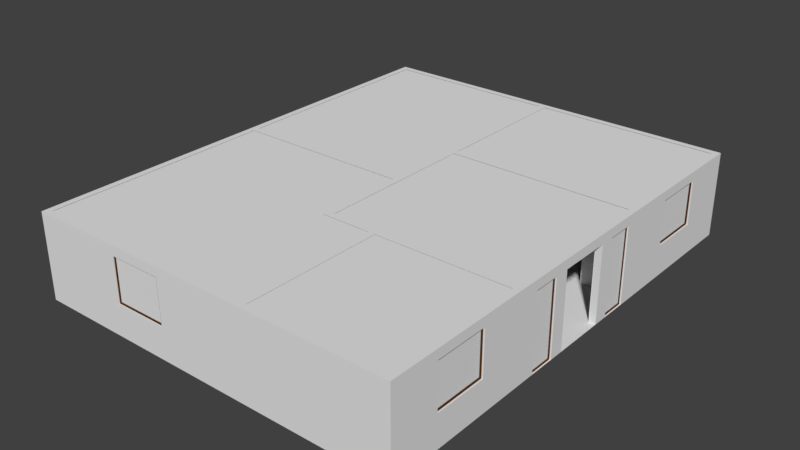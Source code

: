 # Source: house_complete_8.blend  (saved by Blender 2.78.0; exported with 4.5.12 LTS)
import bpy
from mathutils import Matrix  # noqa: F401  (used for matrix-valued properties, if any)

bpy.ops.wm.read_factory_settings(use_empty=True)
scene = bpy.context.scene
scene.name = 'Scene'

# ---- collections
col_collection_1 = bpy.data.collections.new('Collection 1'); scene.collection.children.link(col_collection_1)

# ---- materials (node trees are filled in below, after node groups)
mat_window_frame = bpy.data.materials.new('Window_frame')
mat_window_frame.alpha_threshold = 0.0
mat_window_frame.use_transparent_shadow = False
mat_window_frame.diffuse_color = (0.09084, 0.02981, 0.00499, 1.0)
mat_window_frame.roughness = 0.5
mat_window_glass = bpy.data.materials.new('Window_glass')
mat_window_glass.alpha_threshold = 0.0
mat_window_glass.use_transparent_shadow = False
mat_window_glass.roughness = 0.5
mat_window_glass.specular_intensity = 0.25

# ---- material node trees

# ---- world
world_world = bpy.data.worlds.new('World'); scene.world = world_world
world_world.color = (0.05088, 0.05088, 0.05088)
world_world.use_sun_shadow = False
world_world.sun_shadow_jitter_overblur = 0.0
world_world.cycles.sampling_method = 'MANUAL'

# ---- meshes
me_cube_004 = bpy.data.meshes.new('Cube.004')
me_cube_004.from_pydata([(-1.0, -1.0, -9.279), (-1.0, -1.0, 1.0), (-1.0, 1.0, -9.279), (-1.0, 1.0, 1.0), (1.0, -1.0, -9.279), (1.0, -1.0, 1.0), (1.0, 1.0, -9.279), (1.0, 1.0, 1.0), (-1.0, 1.0, -9.481), (-1.0, 1.0, 3.0), (-1.0, 3.0, -9.481), (-1.0, 3.0, 3.0), (1.0, 1.0, -9.481), (1.0, 1.0, 3.0), (1.0, 3.0, -9.481), (1.0, 3.0, 3.0), (-1.0, 3.0, -9.266), (-1.0, 3.0, 5.0), (-1.0, 5.0, -9.266), (-1.0, 5.0, 5.0), (1.0, 3.0, -9.266), (1.0, 3.0, 5.0), (1.0, 5.0, -9.266), (1.0, 5.0, 5.0), (-1.0, 5.0, -9.051), (-1.0, 5.0, 7.0), (-1.0, 7.0, -9.051), (-1.0, 7.0, 7.0), (1.0, 5.0, -9.051), (1.0, 5.0, 7.0), (1.0, 7.0, -9.051), (1.0, 7.0, 7.0), (-1.0, 7.0, -9.093), (-1.0, 7.0, 9.0), (-1.0, 9.0, -9.093), (-1.0, 9.0, 9.0), (1.0, 7.0, -9.093), (1.0, 7.0, 9.0), (1.0, 9.0, -9.093), (1.0, 9.0, 9.0), (-1.0, 9.0, -9.056), (-1.0, 9.0, 11.0), (-1.0, 11.0, -9.056), (-1.0, 11.0, 11.0), (1.0, 9.0, -9.056), (1.0, 9.0, 11.0), (1.0, 11.0, -9.056), (1.0, 11.0, 11.0), (-1.122, -8.503, -9.014), (-1.115, -8.499, -1.001), (-1.122, -1.0, -9.016), (-1.122, -1.0, -1.0), (0.9871, -8.499, -9.016), (0.9871, -8.499, -1.001), (0.9871, -1.003, -9.018), (0.9871, -1.003, -1.003), (-1.1, -8.486, -9.013), (-1.1, -8.486, -3.0), (-1.672, -8.486, -9.013), (-1.672, -8.486, -3.0), (-1.1, -1.486, -9.013), (-1.1, -1.486, -3.0), (-1.672, -1.486, -9.013), (-1.672, -1.486, -3.0), (-1.669, -8.486, -8.998), (-1.669, -8.486, -4.974), (-2.241, -8.486, -8.998), (-2.241, -8.486, -4.974), (-1.669, -1.486, -8.998), (-1.669, -1.486, -4.974), (-2.241, -1.486, -8.998), (-2.241, -1.486, -4.974), (-2.24, -8.486, -8.996), (-2.24, -8.486, -6.996), (-2.811, -8.486, -8.996), (-2.811, -8.486, -6.996), (-2.24, -1.486, -8.996), (-2.24, -1.486, -6.996), (-2.811, -1.486, -8.996), (-2.811, -1.486, -6.996), (-1.0, 11.0, -9.091), (-1.0, 11.0, 13.01), (-1.0, 13.0, -9.091), (-1.0, 13.0, 13.01), (1.0, 11.0, -9.091), (1.0, 11.0, 13.01), (1.0, 13.0, -9.091), (1.0, 13.0, 13.01), (-1.0, 13.01, -8.895), (-1.0, 13.01, 15.01), (-1.0, 15.01, -8.895), (-1.0, 15.01, 15.01), (1.0, 13.01, -8.895), (1.0, 13.01, 15.01), (1.0, 15.01, -8.895), (1.0, 15.01, 15.01), (-1.0, 15.0, -8.861), (-1.0, 15.0, 16.99), (-1.0, 17.0, -8.861), (-1.0, 17.0, 16.99), (1.0, 15.0, -8.861), (1.0, 15.0, 16.99), (1.0, 17.0, -8.861), (1.0, 17.0, 16.99)], [], [(0, 1, 3, 2), (2, 3, 7, 6), (6, 7, 5, 4), (4, 5, 1, 0), (2, 6, 4, 0), (7, 3, 1, 5), (8, 9, 11, 10), (10, 11, 15, 14), (14, 15, 13, 12), (12, 13, 9, 8), (10, 14, 12, 8), (15, 11, 9, 13), (16, 17, 19, 18), (18, 19, 23, 22), (22, 23, 21, 20), (20, 21, 17, 16), (18, 22, 20, 16), (23, 19, 17, 21), (24, 25, 27, 26), (26, 27, 31, 30), (30, 31, 29, 28), (28, 29, 25, 24), (26, 30, 28, 24), (31, 27, 25, 29), (32, 33, 35, 34), (34, 35, 39, 38), (38, 39, 37, 36), (36, 37, 33, 32), (34, 38, 36, 32), (39, 35, 33, 37), (40, 41, 43, 42), (42, 43, 47, 46), (46, 47, 45, 44), (44, 45, 41, 40), (42, 46, 44, 40), (47, 43, 41, 45), (48, 49, 51, 50), (50, 51, 55, 54), (54, 55, 53, 52), (52, 53, 49, 48), (50, 54, 52, 48), (55, 51, 49, 53), (56, 57, 59, 58), (58, 59, 63, 62), (62, 63, 61, 60), (60, 61, 57, 56), (58, 62, 60, 56), (63, 59, 57, 61), (64, 65, 67, 66), (66, 67, 71, 70), (70, 71, 69, 68), (68, 69, 65, 64), (66, 70, 68, 64), (71, 67, 65, 69), (72, 73, 75, 74), (74, 75, 79, 78), (78, 79, 77, 76), (76, 77, 73, 72), (74, 78, 76, 72), (79, 75, 73, 77), (80, 81, 83, 82), (82, 83, 87, 86), (86, 87, 85, 84), (84, 85, 81, 80), (82, 86, 84, 80), (87, 83, 81, 85), (88, 89, 91, 90), (90, 91, 95, 94), (94, 95, 93, 92), (92, 93, 89, 88), (90, 94, 92, 88), (95, 91, 89, 93), (96, 97, 99, 98), (98, 99, 103, 102), (102, 103, 101, 100), (100, 101, 97, 96), (98, 102, 100, 96), (103, 99, 97, 101)])
me_cube_004.use_remesh_preserve_volume = False
me_cube_004.use_remesh_preserve_attributes = False
me_cube_004.use_mirror_vertex_groups = False
me_cube_004.update()
me_plane_013 = bpy.data.meshes.new('Plane.013')
me_plane_013.from_pydata([(-1.0, 58.0, 0.0), (1.0, 58.0, 0.0), (-1.0, 50.0, 0.0), (1.0, 50.0, 0.0), (1.0, 91.0, 0.0), (-1.0, 91.0, 0.0), (-1.0, 83.0, 0.0), (1.0, 83.0, 0.0), (1.0, 30.0, 38.08), (-1.0, 14.0, 38.08), (1.0, 91.0, 38.08), (-1.0, 50.0, 38.08), (1.0, 126.0, 38.08), (-1.0, 110.0, 38.08), (-92.5, 142.0, 38.08), (-76.5, 140.0, 38.08), (-113.0, 90.0, 38.08), (-111.0, 122.0, 38.08), (-113.0, 19.5, 38.08), (-111.0, 51.5, 38.08), (-69.0, -1.0, 38.08), (-85.0, 1.0, 38.08), (-1.0, 83.0, 38.08), (1.0, 58.0, 38.08), (-1.0, 58.0, 38.08), (1.0, 50.0, 38.08), (-1.0, 91.0, 38.08), (1.0, 83.0, 38.08), (1.0, 110.0, 38.08), (-1.0, 126.0, 38.08), (1.0, 14.0, 38.08), (-1.0, 30.0, 38.08), (-76.5, 142.0, 38.08), (-92.5, 140.0, 38.08), (-85.0, -1.0, 38.08), (-69.0, 1.0, 38.08), (-113.0, 51.5, 38.08), (-111.0, 35.5, 38.08), (-113.0, 35.5, 38.08), (-111.0, 19.5, 38.08), (-113.0, 122.0, 38.08), (-111.0, 106.0, 38.08), (-113.0, 106.0, 38.08), (-111.0, 90.0, 38.08), (1.0, 30.0, 91.39), (-1.0, 14.0, 91.39), (1.0, 91.0, 91.39), (-1.0, 50.0, 91.39), (1.0, 126.0, 91.39), (-1.0, 110.0, 91.39), (-92.5, 142.0, 91.39), (-76.5, 140.0, 91.39), (-113.0, 90.0, 91.39), (-111.0, 122.0, 91.39), (-113.0, 19.5, 91.39), (-111.0, 51.5, 91.39), (-69.0, -1.0, 91.39), (-85.0, 1.0, 91.39), (-1.0, 83.0, 91.39), (1.0, 58.0, 91.39), (-1.0, 58.0, 91.39), (1.0, 50.0, 91.39), (-1.0, 91.0, 91.39), (1.0, 83.0, 91.39), (-1.0, 126.0, 91.39), (1.0, 110.0, 91.39), (-1.0, 30.0, 91.39), (1.0, 14.0, 91.39), (-92.5, 140.0, 91.39), (-76.5, 142.0, 91.39), (-85.0, -1.0, 91.39), (-69.0, 1.0, 91.39), (-113.0, 51.5, 91.39), (-111.0, 19.5, 91.39), (-113.0, 122.0, 91.39), (-111.0, 90.0, 91.39)], [], [(0, 1, 23, 24), (2, 3, 1, 0), (6, 7, 4, 5), (40, 17, 53, 74), (39, 18, 54, 73), (36, 19, 55, 72), (35, 20, 56, 71), (13, 28, 12, 29), (34, 21, 57, 70), (9, 30, 8, 31), (15, 32, 14, 33), (21, 34, 20, 35), (19, 36, 38, 37), (37, 38, 18, 39), (17, 40, 42, 41), (41, 42, 16, 43), (3, 2, 11, 25), (5, 4, 10, 26), (7, 6, 22, 27), (43, 16, 52, 75), (24, 23, 59, 60), (25, 11, 47, 61), (26, 10, 46, 62), (27, 22, 58, 63), (29, 12, 48, 64), (28, 13, 49, 65), (31, 8, 44, 66), (30, 9, 45, 67), (33, 14, 50, 68), (32, 15, 51, 69), (57, 71, 56, 70), (55, 73, 54, 72), (66, 44, 67, 45), (60, 59, 61, 47), (62, 46, 63, 58), (64, 48, 65, 49), (68, 50, 69, 51), (53, 75, 52, 74)])
me_plane_013.use_remesh_preserve_volume = False
me_plane_013.use_remesh_preserve_attributes = False
me_plane_013.use_mirror_vertex_groups = False
me_plane_013.update()
me_plane_012 = bpy.data.meshes.new('Plane.012')
me_plane_012.from_pydata([(-13.0, 42.94, 0.0), (-13.0, 45.0, 0.0), (-27.0, 42.94, 0.0), (-27.0, 45.0, 0.0), (-55.94, 100.0, 0.0), (-58.0, 100.0, 0.0), (-27.0, 93.9, 0.0), (-27.0, 96.0, 0.0), (-13.0, 93.9, 0.0), (-13.0, 96.0, 0.0), (-70.0, 69.9, 0.0), (-70.0, 72.0, 0.0), (-55.94, 114.0, 0.0), (-58.0, 114.0, 0.0), (-90.0, 72.0, 0.0), (-90.0, 69.9, 0.0), (1.0, 78.5, 0.0), (-1.0, 78.5, 0.0), (-1.0, 62.5, 0.0), (1.0, 62.5, 0.0), (-13.0, 45.0, 38.08), (-13.0, 42.94, 38.08), (-27.0, 42.94, 38.08), (-27.0, 45.0, 38.08), (-55.94, 100.0, 38.08), (-58.0, 100.0, 38.08), (-27.0, 93.9, 38.08), (-27.0, 96.0, 38.08), (-13.0, 96.0, 38.08), (-13.0, 93.9, 38.08), (-70.0, 72.0, 38.08), (-70.0, 69.9, 38.08), (-58.0, 114.0, 38.08), (-55.94, 114.0, 38.08), (-90.0, 69.9, 38.08), (-90.0, 72.0, 38.08), (-1.0, 78.5, 38.08), (1.0, 78.5, 38.08), (1.0, 62.5, 38.08), (-1.0, 62.5, 38.08), (-13.0, 45.0, 91.39), (-13.0, 42.94, 91.39), (-27.0, 42.94, 91.39), (-27.0, 45.0, 91.39), (-55.94, 100.0, 91.39), (-58.0, 100.0, 91.39), (-27.0, 93.9, 91.39), (-27.0, 96.0, 91.39), (-13.0, 96.0, 91.39), (-13.0, 93.9, 91.39), (-70.0, 72.0, 91.39), (-70.0, 69.9, 91.39), (-58.0, 114.0, 91.39), (-55.94, 114.0, 91.39), (-90.0, 69.9, 91.39), (-90.0, 72.0, 91.39), (-1.0, 78.5, 91.39), (1.0, 78.5, 91.39), (1.0, 62.5, 91.39), (-1.0, 62.5, 91.39)], [], [(19, 18, 39, 38), (2, 3, 23, 22), (17, 16, 37, 36), (1, 0, 21, 20), (6, 8, 9, 7), (4, 12, 13, 5), (11, 14, 15, 10), (1, 3, 2, 0), (18, 19, 16, 17), (15, 14, 35, 34), (34, 35, 55, 54), (32, 33, 53, 52), (30, 31, 51, 50), (28, 29, 49, 48), (26, 27, 47, 46), (24, 25, 45, 44), (4, 5, 25, 24), (6, 7, 27, 26), (9, 8, 29, 28), (11, 10, 31, 30), (13, 12, 33, 32), (36, 37, 57, 56), (38, 39, 59, 58), (20, 21, 41, 40), (22, 23, 43, 42), (40, 41, 42, 43), (46, 47, 48, 49), (50, 51, 54, 55), (56, 57, 58, 59)])
me_plane_012.use_remesh_preserve_volume = False
me_plane_012.use_remesh_preserve_attributes = False
me_plane_012.use_mirror_vertex_groups = False
me_plane_012.update()
me_cube_012 = bpy.data.meshes.new('Cube.012')
me_cube_012.from_pydata([(-1.0, -0.2006, -17.89), (-1.0, -0.2006, -15.89), (-1.0, 1.799, -17.89), (-1.0, 1.799, -15.89), (1.0, -0.2006, -17.89), (1.0, -0.2006, -15.89), (1.0, 1.799, -17.89), (1.0, 1.799, -15.89), (-1.0, 14.28, -17.89), (-1.0, 14.28, -15.89), (-1.0, 16.28, -17.89), (-1.0, 16.28, -15.89), (1.0, 14.28, -17.89), (1.0, 14.28, -15.89), (1.0, 16.28, -17.89), (1.0, 16.28, -15.89), (-1.0, -0.2006, 22.99), (-1.0, -0.2006, 24.99), (-1.0, 1.799, 22.99), (-1.0, 1.799, 24.99), (1.0, -0.2006, 22.99), (1.0, -0.2006, 24.99), (1.0, 1.799, 22.99), (1.0, 1.799, 24.99), (-1.0, 14.28, 22.99), (-1.0, 14.28, 24.99), (-1.0, 16.28, 22.99), (-1.0, 16.28, 24.99), (1.0, 14.28, 22.99), (1.0, 14.28, 24.99), (1.0, 16.28, 22.99), (1.0, 16.28, 24.99), (-0.6156, 0.4141, -16.87), (-0.6156, 0.4141, 23.92), (-0.6156, 15.3, -16.87), (-0.6156, 15.3, 23.92), (0.5325, 0.4141, -16.87), (0.5325, 0.4141, 23.92), (0.5325, 15.3, -16.87), (0.5325, 15.3, 23.92)], [], [(0, 1, 3, 2), (2, 3, 7, 6), (6, 7, 5, 4), (4, 5, 1, 0), (2, 6, 4, 0), (7, 3, 1, 5), (8, 9, 11, 10), (10, 11, 15, 14), (14, 15, 13, 12), (12, 13, 9, 8), (10, 14, 12, 8), (15, 11, 9, 13), (7, 13, 9, 3), (13, 7, 6, 12), (9, 8, 2, 3), (12, 6, 2, 8), (16, 17, 19, 18), (18, 19, 23, 22), (22, 23, 21, 20), (20, 21, 17, 16), (18, 22, 20, 16), (23, 19, 17, 21), (24, 25, 27, 26), (26, 27, 31, 30), (30, 31, 29, 28), (28, 29, 25, 24), (26, 30, 28, 24), (31, 27, 25, 29), (23, 29, 25, 19), (29, 23, 22, 28), (25, 24, 18, 19), (28, 22, 18, 24), (11, 9, 24, 26), (13, 28, 24, 9), (30, 28, 13, 15), (26, 11, 15, 30), (20, 5, 1, 16), (22, 20, 5, 7), (3, 18, 22, 7), (16, 18, 3, 1), (32, 33, 35, 34), (34, 35, 39, 38), (38, 39, 37, 36), (36, 37, 33, 32), (34, 38, 36, 32), (39, 35, 33, 37)])
me_cube_012.polygons.foreach_set('material_index', [0, 0, 0, 0, 0, 0, 0, 0, 0, 0, 0, 0, 0, 0, 0, 0, 0, 0, 0, 0, 0, 0, 0, 0, 0, 0, 0, 0, 0, 0, 0, 0, 0, 0, 0, 0, 0, 0, 0, 0, 1, 0, 1, 0, 0, 0])
me_cube_012.materials.append(mat_window_frame)
me_cube_012.materials.append(mat_window_glass)
me_cube_012.use_remesh_preserve_volume = False
me_cube_012.use_remesh_preserve_attributes = False
me_cube_012.use_mirror_vertex_groups = False
me_cube_012.update()
me_cube_011 = bpy.data.meshes.new('Cube.011')
me_cube_011.from_pydata([(-1.0, -0.2006, -17.89), (-1.0, -0.2006, -15.89), (-1.0, 1.799, -17.89), (-1.0, 1.799, -15.89), (1.0, -0.2006, -17.89), (1.0, -0.2006, -15.89), (1.0, 1.799, -17.89), (1.0, 1.799, -15.89), (-1.0, 14.28, -17.89), (-1.0, 14.28, -15.89), (-1.0, 16.28, -17.89), (-1.0, 16.28, -15.89), (1.0, 14.28, -17.89), (1.0, 14.28, -15.89), (1.0, 16.28, -17.89), (1.0, 16.28, -15.89), (-1.0, -0.2006, 22.99), (-1.0, -0.2006, 24.99), (-1.0, 1.799, 22.99), (-1.0, 1.799, 24.99), (1.0, -0.2006, 22.99), (1.0, -0.2006, 24.99), (1.0, 1.799, 22.99), (1.0, 1.799, 24.99), (-1.0, 14.28, 22.99), (-1.0, 14.28, 24.99), (-1.0, 16.28, 22.99), (-1.0, 16.28, 24.99), (1.0, 14.28, 22.99), (1.0, 14.28, 24.99), (1.0, 16.28, 22.99), (1.0, 16.28, 24.99), (-0.6156, 0.4141, -16.87), (-0.6156, 0.4141, 23.92), (-0.6156, 15.3, -16.87), (-0.6156, 15.3, 23.92), (0.5325, 0.4141, -16.87), (0.5325, 0.4141, 23.92), (0.5325, 15.3, -16.87), (0.5325, 15.3, 23.92)], [], [(0, 1, 3, 2), (2, 3, 7, 6), (6, 7, 5, 4), (4, 5, 1, 0), (2, 6, 4, 0), (7, 3, 1, 5), (8, 9, 11, 10), (10, 11, 15, 14), (14, 15, 13, 12), (12, 13, 9, 8), (10, 14, 12, 8), (15, 11, 9, 13), (7, 13, 9, 3), (13, 7, 6, 12), (9, 8, 2, 3), (12, 6, 2, 8), (16, 17, 19, 18), (18, 19, 23, 22), (22, 23, 21, 20), (20, 21, 17, 16), (18, 22, 20, 16), (23, 19, 17, 21), (24, 25, 27, 26), (26, 27, 31, 30), (30, 31, 29, 28), (28, 29, 25, 24), (26, 30, 28, 24), (31, 27, 25, 29), (23, 29, 25, 19), (29, 23, 22, 28), (25, 24, 18, 19), (28, 22, 18, 24), (11, 9, 24, 26), (13, 28, 24, 9), (30, 28, 13, 15), (26, 11, 15, 30), (20, 5, 1, 16), (22, 20, 5, 7), (3, 18, 22, 7), (16, 18, 3, 1), (32, 33, 35, 34), (34, 35, 39, 38), (38, 39, 37, 36), (36, 37, 33, 32), (34, 38, 36, 32), (39, 35, 33, 37)])
me_cube_011.polygons.foreach_set('material_index', [0, 0, 0, 0, 0, 0, 0, 0, 0, 0, 0, 0, 0, 0, 0, 0, 0, 0, 0, 0, 0, 0, 0, 0, 0, 0, 0, 0, 0, 0, 0, 0, 0, 0, 0, 0, 0, 0, 0, 0, 1, 0, 1, 0, 0, 0])
me_cube_011.materials.append(mat_window_frame)
me_cube_011.materials.append(mat_window_glass)
me_cube_011.use_remesh_preserve_volume = False
me_cube_011.use_remesh_preserve_attributes = False
me_cube_011.use_mirror_vertex_groups = False
me_cube_011.update()
me_cube_010 = bpy.data.meshes.new('Cube.010')
me_cube_010.from_pydata([(-1.0, -16.24, -1.0), (-1.0, -16.24, 1.0), (-1.0, -14.24, -1.0), (-1.0, -14.24, 1.0), (1.0, -16.24, -1.0), (1.0, -16.24, 1.0), (1.0, -14.24, -1.0), (1.0, -14.24, 1.0), (-1.0, 40.61, -1.0), (-1.0, 40.61, 1.0), (-1.0, 42.61, -1.0), (-1.0, 42.61, 1.0), (1.0, 40.61, -1.0), (1.0, 40.61, 1.0), (1.0, 42.61, -1.0), (1.0, 42.61, 1.0), (-1.0, -16.24, 22.99), (-1.0, -16.24, 24.99), (-1.0, -14.24, 22.99), (-1.0, -14.24, 24.99), (1.0, -16.24, 22.99), (1.0, -16.24, 24.99), (1.0, -14.24, 22.99), (1.0, -14.24, 24.99), (-1.0, 40.61, 22.99), (-1.0, 40.61, 24.99), (-1.0, 42.61, 22.99), (-1.0, 42.61, 24.99), (1.0, 40.61, 22.99), (1.0, 40.61, 24.99), (1.0, 42.61, 22.99), (1.0, 42.61, 24.99), (-0.6156, -15.62, 0.02819), (-0.6156, -15.62, 23.92), (-0.6156, 41.63, 0.02819), (-0.6156, 41.63, 23.92), (0.5325, -15.62, 0.02819), (0.5325, -15.62, 23.92), (0.5325, 41.63, 0.02819), (0.5325, 41.63, 23.92)], [], [(0, 1, 3, 2), (2, 3, 7, 6), (6, 7, 5, 4), (4, 5, 1, 0), (2, 6, 4, 0), (7, 3, 1, 5), (8, 9, 11, 10), (10, 11, 15, 14), (14, 15, 13, 12), (12, 13, 9, 8), (10, 14, 12, 8), (15, 11, 9, 13), (7, 13, 9, 3), (13, 7, 6, 12), (9, 8, 2, 3), (12, 6, 2, 8), (16, 17, 19, 18), (18, 19, 23, 22), (22, 23, 21, 20), (20, 21, 17, 16), (18, 22, 20, 16), (23, 19, 17, 21), (24, 25, 27, 26), (26, 27, 31, 30), (30, 31, 29, 28), (28, 29, 25, 24), (26, 30, 28, 24), (31, 27, 25, 29), (23, 29, 25, 19), (29, 23, 22, 28), (25, 24, 18, 19), (28, 22, 18, 24), (11, 9, 24, 26), (13, 28, 24, 9), (30, 28, 13, 15), (26, 11, 15, 30), (20, 5, 1, 16), (22, 20, 5, 7), (3, 18, 22, 7), (16, 18, 3, 1), (32, 33, 35, 34), (34, 35, 39, 38), (38, 39, 37, 36), (36, 37, 33, 32), (34, 38, 36, 32), (39, 35, 33, 37)])
me_cube_010.polygons.foreach_set('material_index', [0, 0, 0, 0, 0, 0, 0, 0, 0, 0, 0, 0, 0, 0, 0, 0, 0, 0, 0, 0, 0, 0, 0, 0, 0, 0, 0, 0, 0, 0, 0, 0, 0, 0, 0, 0, 0, 0, 0, 0, 1, 0, 1, 0, 0, 0])
me_cube_010.materials.append(mat_window_frame)
me_cube_010.materials.append(mat_window_glass)
me_cube_010.use_remesh_preserve_volume = False
me_cube_010.use_remesh_preserve_attributes = False
me_cube_010.use_mirror_vertex_groups = False
me_cube_010.update()
me_cube_009 = bpy.data.meshes.new('Cube.009')
me_cube_009.from_pydata([(-1.0, -16.24, -1.0), (-1.0, -16.24, 1.0), (-1.0, -14.24, -1.0), (-1.0, -14.24, 1.0), (1.0, -16.24, -1.0), (1.0, -16.24, 1.0), (1.0, -14.24, -1.0), (1.0, -14.24, 1.0), (-1.0, 40.61, -1.0), (-1.0, 40.61, 1.0), (-1.0, 42.61, -1.0), (-1.0, 42.61, 1.0), (1.0, 40.61, -1.0), (1.0, 40.61, 1.0), (1.0, 42.61, -1.0), (1.0, 42.61, 1.0), (-1.0, -16.24, 22.99), (-1.0, -16.24, 24.99), (-1.0, -14.24, 22.99), (-1.0, -14.24, 24.99), (1.0, -16.24, 22.99), (1.0, -16.24, 24.99), (1.0, -14.24, 22.99), (1.0, -14.24, 24.99), (-1.0, 40.61, 22.99), (-1.0, 40.61, 24.99), (-1.0, 42.61, 22.99), (-1.0, 42.61, 24.99), (1.0, 40.61, 22.99), (1.0, 40.61, 24.99), (1.0, 42.61, 22.99), (1.0, 42.61, 24.99), (-0.6156, -15.62, 0.02819), (-0.6156, -15.62, 23.92), (-0.6156, 41.63, 0.02819), (-0.6156, 41.63, 23.92), (0.5325, -15.62, 0.02819), (0.5325, -15.62, 23.92), (0.5325, 41.63, 0.02819), (0.5325, 41.63, 23.92)], [], [(0, 1, 3, 2), (2, 3, 7, 6), (6, 7, 5, 4), (4, 5, 1, 0), (2, 6, 4, 0), (7, 3, 1, 5), (8, 9, 11, 10), (10, 11, 15, 14), (14, 15, 13, 12), (12, 13, 9, 8), (10, 14, 12, 8), (15, 11, 9, 13), (7, 13, 9, 3), (13, 7, 6, 12), (9, 8, 2, 3), (12, 6, 2, 8), (16, 17, 19, 18), (18, 19, 23, 22), (22, 23, 21, 20), (20, 21, 17, 16), (18, 22, 20, 16), (23, 19, 17, 21), (24, 25, 27, 26), (26, 27, 31, 30), (30, 31, 29, 28), (28, 29, 25, 24), (26, 30, 28, 24), (31, 27, 25, 29), (23, 29, 25, 19), (29, 23, 22, 28), (25, 24, 18, 19), (28, 22, 18, 24), (11, 9, 24, 26), (13, 28, 24, 9), (30, 28, 13, 15), (26, 11, 15, 30), (20, 5, 1, 16), (22, 20, 5, 7), (3, 18, 22, 7), (16, 18, 3, 1), (32, 33, 35, 34), (34, 35, 39, 38), (38, 39, 37, 36), (36, 37, 33, 32), (34, 38, 36, 32), (39, 35, 33, 37)])
me_cube_009.polygons.foreach_set('material_index', [0, 0, 0, 0, 0, 0, 0, 0, 0, 0, 0, 0, 0, 0, 0, 0, 0, 0, 0, 0, 0, 0, 0, 0, 0, 0, 0, 0, 0, 0, 0, 0, 0, 0, 0, 0, 0, 0, 0, 0, 1, 0, 1, 0, 0, 0])
me_cube_009.materials.append(mat_window_frame)
me_cube_009.materials.append(mat_window_glass)
me_cube_009.use_remesh_preserve_volume = False
me_cube_009.use_remesh_preserve_attributes = False
me_cube_009.use_mirror_vertex_groups = False
me_cube_009.update()
me_cube_008 = bpy.data.meshes.new('Cube.008')
me_cube_008.from_pydata([(-1.0, -1.0, -1.0), (-1.0, -1.0, 1.0), (-1.0, 1.0, -1.0), (-1.0, 1.0, 1.0), (1.0, -1.0, -1.0), (1.0, -1.0, 1.0), (1.0, 1.0, -1.0), (1.0, 1.0, 1.0), (-1.0, 27.49, -1.0), (-1.0, 27.49, 1.0), (-1.0, 29.49, -1.0), (-1.0, 29.49, 1.0), (1.0, 27.49, -1.0), (1.0, 27.49, 1.0), (1.0, 29.49, -1.0), (1.0, 29.49, 1.0), (-1.0, -1.0, 22.99), (-1.0, -1.0, 24.99), (-1.0, 1.0, 22.99), (-1.0, 1.0, 24.99), (1.0, -1.0, 22.99), (1.0, -1.0, 24.99), (1.0, 1.0, 22.99), (1.0, 1.0, 24.99), (-1.0, 27.49, 22.99), (-1.0, 27.49, 24.99), (-1.0, 29.49, 22.99), (-1.0, 29.49, 24.99), (1.0, 27.49, 22.99), (1.0, 27.49, 24.99), (1.0, 29.49, 22.99), (1.0, 29.49, 24.99), (-0.6156, -0.3853, 0.02819), (-0.6156, -0.3853, 23.92), (-0.6156, 28.51, 0.02819), (-0.6156, 28.51, 23.92), (0.5325, -0.3853, 0.02819), (0.5325, -0.3853, 23.92), (0.5325, 28.51, 0.02819), (0.5325, 28.51, 23.92)], [], [(0, 1, 3, 2), (2, 3, 7, 6), (6, 7, 5, 4), (4, 5, 1, 0), (2, 6, 4, 0), (7, 3, 1, 5), (8, 9, 11, 10), (10, 11, 15, 14), (14, 15, 13, 12), (12, 13, 9, 8), (10, 14, 12, 8), (15, 11, 9, 13), (7, 13, 9, 3), (13, 7, 6, 12), (9, 8, 2, 3), (12, 6, 2, 8), (16, 17, 19, 18), (18, 19, 23, 22), (22, 23, 21, 20), (20, 21, 17, 16), (18, 22, 20, 16), (23, 19, 17, 21), (24, 25, 27, 26), (26, 27, 31, 30), (30, 31, 29, 28), (28, 29, 25, 24), (26, 30, 28, 24), (31, 27, 25, 29), (23, 29, 25, 19), (29, 23, 22, 28), (25, 24, 18, 19), (28, 22, 18, 24), (11, 9, 24, 26), (13, 28, 24, 9), (30, 28, 13, 15), (26, 11, 15, 30), (20, 5, 1, 16), (22, 20, 5, 7), (3, 18, 22, 7), (16, 18, 3, 1), (32, 33, 35, 34), (34, 35, 39, 38), (38, 39, 37, 36), (36, 37, 33, 32), (34, 38, 36, 32), (39, 35, 33, 37)])
me_cube_008.polygons.foreach_set('material_index', [0, 0, 0, 0, 0, 0, 0, 0, 0, 0, 0, 0, 0, 0, 0, 0, 0, 0, 0, 0, 0, 0, 0, 0, 0, 0, 0, 0, 0, 0, 0, 0, 0, 0, 0, 0, 0, 0, 0, 0, 1, 0, 1, 0, 0, 0])
me_cube_008.materials.append(mat_window_frame)
me_cube_008.materials.append(mat_window_glass)
me_cube_008.use_remesh_preserve_volume = False
me_cube_008.use_remesh_preserve_attributes = False
me_cube_008.use_mirror_vertex_groups = False
me_cube_008.update()
me_cube_002 = bpy.data.meshes.new('Cube.002')
me_cube_002.from_pydata([(-1.0, -1.0, -1.0), (-1.0, -1.0, 1.0), (-1.0, 1.0, -1.0), (-1.0, 1.0, 1.0), (1.0, -1.0, -1.0), (1.0, -1.0, 1.0), (1.0, 1.0, -1.0), (1.0, 1.0, 1.0), (-1.0, 27.49, -1.0), (-1.0, 27.49, 1.0), (-1.0, 29.49, -1.0), (-1.0, 29.49, 1.0), (1.0, 27.49, -1.0), (1.0, 27.49, 1.0), (1.0, 29.49, -1.0), (1.0, 29.49, 1.0), (-1.0, -1.0, 22.99), (-1.0, -1.0, 24.99), (-1.0, 1.0, 22.99), (-1.0, 1.0, 24.99), (1.0, -1.0, 22.99), (1.0, -1.0, 24.99), (1.0, 1.0, 22.99), (1.0, 1.0, 24.99), (-1.0, 27.49, 22.99), (-1.0, 27.49, 24.99), (-1.0, 29.49, 22.99), (-1.0, 29.49, 24.99), (1.0, 27.49, 22.99), (1.0, 27.49, 24.99), (1.0, 29.49, 22.99), (1.0, 29.49, 24.99), (-0.6156, -0.3853, 0.02819), (-0.6156, -0.3853, 23.92), (-0.6156, 28.51, 0.02819), (-0.6156, 28.51, 23.92), (0.5325, -0.3853, 0.02819), (0.5325, -0.3853, 23.92), (0.5325, 28.51, 0.02819), (0.5325, 28.51, 23.92)], [], [(0, 1, 3, 2), (2, 3, 7, 6), (6, 7, 5, 4), (4, 5, 1, 0), (2, 6, 4, 0), (7, 3, 1, 5), (8, 9, 11, 10), (10, 11, 15, 14), (14, 15, 13, 12), (12, 13, 9, 8), (10, 14, 12, 8), (15, 11, 9, 13), (7, 13, 9, 3), (13, 7, 6, 12), (9, 8, 2, 3), (12, 6, 2, 8), (16, 17, 19, 18), (18, 19, 23, 22), (22, 23, 21, 20), (20, 21, 17, 16), (18, 22, 20, 16), (23, 19, 17, 21), (24, 25, 27, 26), (26, 27, 31, 30), (30, 31, 29, 28), (28, 29, 25, 24), (26, 30, 28, 24), (31, 27, 25, 29), (23, 29, 25, 19), (29, 23, 22, 28), (25, 24, 18, 19), (28, 22, 18, 24), (11, 9, 24, 26), (13, 28, 24, 9), (30, 28, 13, 15), (26, 11, 15, 30), (20, 5, 1, 16), (22, 20, 5, 7), (3, 18, 22, 7), (16, 18, 3, 1), (32, 33, 35, 34), (34, 35, 39, 38), (38, 39, 37, 36), (36, 37, 33, 32), (34, 38, 36, 32), (39, 35, 33, 37)])
me_cube_002.polygons.foreach_set('material_index', [0, 0, 0, 0, 0, 0, 0, 0, 0, 0, 0, 0, 0, 0, 0, 0, 0, 0, 0, 0, 0, 0, 0, 0, 0, 0, 0, 0, 0, 0, 0, 0, 0, 0, 0, 0, 0, 0, 0, 0, 1, 0, 1, 0, 0, 0])
me_cube_002.materials.append(mat_window_frame)
me_cube_002.materials.append(mat_window_glass)
me_cube_002.use_remesh_preserve_volume = False
me_cube_002.use_remesh_preserve_attributes = False
me_cube_002.use_mirror_vertex_groups = False
me_cube_002.update()
me_cube_001 = bpy.data.meshes.new('Cube.001')
me_cube_001.from_pydata([(-1.0, -1.0, -1.0), (-1.0, -1.0, 1.0), (-1.0, 1.0, -1.0), (-1.0, 1.0, 1.0), (1.0, -1.0, -1.0), (1.0, -1.0, 1.0), (1.0, 1.0, -1.0), (1.0, 1.0, 1.0), (-1.0, 27.49, -1.0), (-1.0, 27.49, 1.0), (-1.0, 29.49, -1.0), (-1.0, 29.49, 1.0), (1.0, 27.49, -1.0), (1.0, 27.49, 1.0), (1.0, 29.49, -1.0), (1.0, 29.49, 1.0), (-1.0, -1.0, 22.99), (-1.0, -1.0, 24.99), (-1.0, 1.0, 22.99), (-1.0, 1.0, 24.99), (1.0, -1.0, 22.99), (1.0, -1.0, 24.99), (1.0, 1.0, 22.99), (1.0, 1.0, 24.99), (-1.0, 27.49, 22.99), (-1.0, 27.49, 24.99), (-1.0, 29.49, 22.99), (-1.0, 29.49, 24.99), (1.0, 27.49, 22.99), (1.0, 27.49, 24.99), (1.0, 29.49, 22.99), (1.0, 29.49, 24.99), (-0.6156, -0.3853, 0.02819), (-0.6156, -0.3853, 23.92), (-0.6156, 28.51, 0.02819), (-0.6156, 28.51, 23.92), (0.5325, -0.3853, 0.02819), (0.5325, -0.3853, 23.92), (0.5325, 28.51, 0.02819), (0.5325, 28.51, 23.92)], [], [(0, 1, 3, 2), (2, 3, 7, 6), (6, 7, 5, 4), (4, 5, 1, 0), (2, 6, 4, 0), (7, 3, 1, 5), (8, 9, 11, 10), (10, 11, 15, 14), (14, 15, 13, 12), (12, 13, 9, 8), (10, 14, 12, 8), (15, 11, 9, 13), (7, 13, 9, 3), (13, 7, 6, 12), (9, 8, 2, 3), (12, 6, 2, 8), (16, 17, 19, 18), (18, 19, 23, 22), (22, 23, 21, 20), (20, 21, 17, 16), (18, 22, 20, 16), (23, 19, 17, 21), (24, 25, 27, 26), (26, 27, 31, 30), (30, 31, 29, 28), (28, 29, 25, 24), (26, 30, 28, 24), (31, 27, 25, 29), (23, 29, 25, 19), (29, 23, 22, 28), (25, 24, 18, 19), (28, 22, 18, 24), (11, 9, 24, 26), (13, 28, 24, 9), (30, 28, 13, 15), (26, 11, 15, 30), (20, 5, 1, 16), (22, 20, 5, 7), (3, 18, 22, 7), (16, 18, 3, 1), (32, 33, 35, 34), (34, 35, 39, 38), (38, 39, 37, 36), (36, 37, 33, 32), (34, 38, 36, 32), (39, 35, 33, 37)])
me_cube_001.polygons.foreach_set('material_index', [0, 0, 0, 0, 0, 0, 0, 0, 0, 0, 0, 0, 0, 0, 0, 0, 0, 0, 0, 0, 0, 0, 0, 0, 0, 0, 0, 0, 0, 0, 0, 0, 0, 0, 0, 0, 0, 0, 0, 0, 1, 0, 1, 0, 0, 0])
me_cube_001.materials.append(mat_window_frame)
me_cube_001.materials.append(mat_window_glass)
me_cube_001.use_remesh_preserve_volume = False
me_cube_001.use_remesh_preserve_attributes = False
me_cube_001.use_mirror_vertex_groups = False
me_cube_001.update()
me_cube = bpy.data.meshes.new('Cube')
me_cube.from_pydata([(-1.0, -1.0, -1.0), (-1.0, -1.0, 1.0), (-1.0, 1.0, -1.0), (-1.0, 1.0, 1.0), (1.0, -1.0, -1.0), (1.0, -1.0, 1.0), (1.0, 1.0, -1.0), (1.0, 1.0, 1.0), (-1.0, 27.49, -1.0), (-1.0, 27.49, 1.0), (-1.0, 29.49, -1.0), (-1.0, 29.49, 1.0), (1.0, 27.49, -1.0), (1.0, 27.49, 1.0), (1.0, 29.49, -1.0), (1.0, 29.49, 1.0), (-1.0, -1.0, 22.99), (-1.0, -1.0, 24.99), (-1.0, 1.0, 22.99), (-1.0, 1.0, 24.99), (1.0, -1.0, 22.99), (1.0, -1.0, 24.99), (1.0, 1.0, 22.99), (1.0, 1.0, 24.99), (-1.0, 27.49, 22.99), (-1.0, 27.49, 24.99), (-1.0, 29.49, 22.99), (-1.0, 29.49, 24.99), (1.0, 27.49, 22.99), (1.0, 27.49, 24.99), (1.0, 29.49, 22.99), (1.0, 29.49, 24.99), (-0.6156, -0.3853, 0.02819), (-0.6156, -0.3853, 23.92), (-0.6156, 28.51, 0.02819), (-0.6156, 28.51, 23.92), (0.5325, -0.3853, 0.02819), (0.5325, -0.3853, 23.92), (0.5325, 28.51, 0.02819), (0.5325, 28.51, 23.92)], [], [(0, 1, 3, 2), (2, 3, 7, 6), (6, 7, 5, 4), (4, 5, 1, 0), (2, 6, 4, 0), (7, 3, 1, 5), (8, 9, 11, 10), (10, 11, 15, 14), (14, 15, 13, 12), (12, 13, 9, 8), (10, 14, 12, 8), (15, 11, 9, 13), (7, 13, 9, 3), (13, 7, 6, 12), (9, 8, 2, 3), (12, 6, 2, 8), (16, 17, 19, 18), (18, 19, 23, 22), (22, 23, 21, 20), (20, 21, 17, 16), (18, 22, 20, 16), (23, 19, 17, 21), (24, 25, 27, 26), (26, 27, 31, 30), (30, 31, 29, 28), (28, 29, 25, 24), (26, 30, 28, 24), (31, 27, 25, 29), (23, 29, 25, 19), (29, 23, 22, 28), (25, 24, 18, 19), (28, 22, 18, 24), (11, 9, 24, 26), (13, 28, 24, 9), (30, 28, 13, 15), (26, 11, 15, 30), (20, 5, 1, 16), (22, 20, 5, 7), (3, 18, 22, 7), (16, 18, 3, 1), (32, 33, 35, 34), (34, 35, 39, 38), (38, 39, 37, 36), (36, 37, 33, 32), (34, 38, 36, 32), (39, 35, 33, 37)])
me_cube.polygons.foreach_set('material_index', [0, 0, 0, 0, 0, 0, 0, 0, 0, 0, 0, 0, 0, 0, 0, 0, 0, 0, 0, 0, 0, 0, 0, 0, 0, 0, 0, 0, 0, 0, 0, 0, 0, 0, 0, 0, 0, 0, 0, 0, 1, 0, 1, 0, 0, 0])
me_cube.materials.append(mat_window_frame)
me_cube.materials.append(mat_window_glass)
me_cube.use_remesh_preserve_volume = False
me_cube.use_remesh_preserve_attributes = False
me_cube.use_mirror_vertex_groups = False
me_cube.update()
me_plane_011 = bpy.data.meshes.new('Plane.011')
me_plane_011.from_pydata([(-111.0, 70.0, 0.0), (-111.0, 1.0, 0.0), (-43.0, 1.0, 0.0), (-43.0, 43.0, 0.0), (-56.0, 43.0, 0.0), (-58.0, 43.0, 0.0), (-58.0, 45.0, 0.0), (-58.0, 70.0, 0.0), (-70.0, 70.0, 0.0), (-90.0, 70.0, 0.0), (-85.0, 1.0, 0.0), (-69.0, 1.0, 0.0), (-111.0, 51.5, 0.0), (-111.0, 35.5, 0.0), (-111.0, 19.5, 0.0), (-111.0, 70.0, 38.08), (-111.0, 1.0, 38.08), (-111.0, 51.5, 38.08), (-43.0, 1.0, 38.08), (-85.0, 1.0, 38.08), (-43.0, 43.0, 38.08), (-56.0, 43.0, 38.08), (-58.0, 45.0, 38.08), (-58.0, 43.0, 38.08), (-58.0, 70.0, 38.08), (-70.0, 70.0, 38.08), (-90.0, 70.0, 38.08), (-69.0, 1.0, 38.08), (-111.0, 35.5, 38.08), (-111.0, 19.5, 38.08), (-111.0, 70.0, 91.39), (-111.0, 1.0, 91.39), (-111.0, 51.5, 91.39), (-43.0, 1.0, 91.39), (-85.0, 1.0, 91.39), (-43.0, 43.0, 91.39), (-56.0, 43.0, 91.39), (-58.0, 45.0, 91.39), (-58.0, 43.0, 91.39), (-58.0, 70.0, 91.39), (-70.0, 70.0, 91.39), (-90.0, 70.0, 91.39), (-69.0, 1.0, 91.39), (-111.0, 19.5, 91.39), (-111.0, 70.0, 102.8), (-111.0, 1.0, 102.8), (-111.0, 51.5, 102.8), (-43.0, 1.0, 102.8), (-85.0, 1.0, 102.8), (-43.0, 43.0, 102.8), (-56.0, 43.0, 102.8), (-58.0, 45.0, 102.8), (-58.0, 43.0, 102.8), (-58.0, 70.0, 102.8), (-70.0, 70.0, 102.8), (-90.0, 70.0, 102.8), (-69.0, 1.0, 102.8), (-111.0, 19.5, 102.8)], [], [(1, 14, 29, 16), (3, 2, 18, 20), (14, 13, 28, 29), (13, 12, 17, 28), (0, 9, 26, 15), (2, 11, 27, 18), (10, 1, 16, 19), (15, 26, 41, 30), (19, 16, 31, 34), (25, 24, 39, 40), (16, 29, 43, 31), (17, 15, 30, 32), (18, 27, 42, 33), (4, 3, 20, 21), (6, 5, 23, 22), (5, 4, 21, 23), (7, 6, 22, 24), (12, 0, 15, 17), (8, 7, 24, 25), (11, 10, 19, 27), (31, 43, 57, 45), (33, 42, 56, 47), (39, 37, 51, 53), (43, 32, 46, 57), (42, 34, 48, 56), (38, 36, 50, 52), (20, 18, 33, 35), (21, 20, 35, 36), (22, 23, 38, 37), (23, 21, 36, 38), (24, 22, 37, 39), (37, 38, 52, 51), (36, 35, 49, 50), (41, 40, 54, 55), (32, 30, 44, 46), (40, 39, 53, 54), (34, 31, 45, 48), (30, 41, 55, 44), (35, 33, 47, 49)])
_uv = me_plane_011.uv_layers.new(name='UVMap')
_uv.uv.foreach_set('vector', [6.128e-05, 0.0005361, 0.06765, 0.0003163, 0.06805, 0.1395, 0.0005138, 0.1397, 0.5987, 0.0005161, 0.7519, 0.0005415, 0.7519, 0.1395, 0.5986, 0.1394, 0.06765, 0.0003163, 0.126, 8.479e-05, 0.1263, 0.1384, 0.06805, 0.1395, 0.126, 8.479e-05, 0.1846, 6.128e-05, 0.1845, 0.1394, 0.1263, 0.1384, 0.2521, 0.0001172, 0.3288, 0.0002056, 0.3287, 0.1393, 0.252, 0.1393, 0.7519, 0.0005415, 0.8467, 0.0005571, 0.8467, 0.1395, 0.7519, 0.1395, 0.9051, 0.0005667, 0.9999, 0.0005822, 0.9999, 0.1395, 0.9051, 0.1395, 0.252, 0.1393, 0.3287, 0.1393, 0.3287, 0.3339, 0.252, 0.3339, 0.9051, 0.1395, 0.9999, 0.1395, 0.9999, 0.334, 0.905, 0.334, 0.4017, 0.1394, 0.4454, 0.1394, 0.4454, 0.3339, 0.4016, 0.3339, 0.0005138, 0.1397, 0.06805, 0.1395, 0.06802, 0.334, 0.0006711, 0.3341, 0.1845, 0.1394, 0.252, 0.1393, 0.252, 0.3339, 0.1846, 0.3339, 0.7519, 0.1395, 0.8467, 0.1395, 0.8467, 0.334, 0.7518, 0.3339, 0.5512, 0.0005082, 0.5987, 0.0005161, 0.5986, 0.1394, 0.5512, 0.1394, 0.5367, 0.0005058, 0.5439, 0.000507, 0.5439, 0.1394, 0.5366, 0.1394, 0.5439, 0.000507, 0.5512, 0.0005082, 0.5512, 0.1394, 0.5439, 0.1394, 0.4455, 0.0004902, 0.5367, 0.0005058, 0.5366, 0.1394, 0.4454, 0.1394, 0.1846, 6.128e-05, 0.2521, 0.0001172, 0.252, 0.1393, 0.1845, 0.1394, 0.4017, 0.0004827, 0.4455, 0.0004902, 0.4454, 0.1394, 0.4017, 0.1394, 0.8467, 0.0005571, 0.9051, 0.0005667, 0.9051, 0.1395, 0.8467, 0.1395, 0.0006711, 0.3341, 0.06802, 0.334, 0.06805, 0.3756, 0.0007009, 0.3757, 0.7518, 0.3339, 0.8467, 0.334, 0.8467, 0.3756, 0.7518, 0.3756, 0.4454, 0.3339, 0.5366, 0.3339, 0.5366, 0.3756, 0.4454, 0.3756, 0.06802, 0.334, 0.1846, 0.3339, 0.1846, 0.3755, 0.06805, 0.3756, 0.8467, 0.334, 0.905, 0.334, 0.905, 0.3756, 0.8467, 0.3756, 0.5439, 0.3339, 0.5512, 0.3339, 0.5512, 0.3756, 0.5439, 0.3756, 0.5986, 0.1394, 0.7519, 0.1395, 0.7518, 0.3339, 0.5986, 0.3339, 0.5512, 0.1394, 0.5986, 0.1394, 0.5986, 0.3339, 0.5512, 0.3339, 0.5366, 0.1394, 0.5439, 0.1394, 0.5439, 0.3339, 0.5366, 0.3339, 0.5439, 0.1394, 0.5512, 0.1394, 0.5512, 0.3339, 0.5439, 0.3339, 0.4454, 0.1394, 0.5366, 0.1394, 0.5366, 0.3339, 0.4454, 0.3339, 0.5366, 0.3339, 0.5439, 0.3339, 0.5439, 0.3756, 0.5366, 0.3756, 0.5512, 0.3339, 0.5986, 0.3339, 0.5986, 0.3756, 0.5512, 0.3756, 0.3287, 0.3339, 0.4016, 0.3339, 0.4016, 0.3756, 0.3287, 0.3755, 0.1846, 0.3339, 0.252, 0.3339, 0.252, 0.3755, 0.1846, 0.3755, 0.4016, 0.3339, 0.4454, 0.3339, 0.4454, 0.3756, 0.4016, 0.3756, 0.905, 0.334, 0.9999, 0.334, 0.9999, 0.3757, 0.905, 0.3756, 0.252, 0.3339, 0.3287, 0.3339, 0.3287, 0.3755, 0.252, 0.3755, 0.5986, 0.3339, 0.7518, 0.3339, 0.7518, 0.3756, 0.5986, 0.3756])
me_plane_011.use_remesh_preserve_volume = False
me_plane_011.use_remesh_preserve_attributes = False
me_plane_011.use_mirror_vertex_groups = False
me_plane_011.update()
me_plane_010 = bpy.data.meshes.new('Plane.010')
me_plane_010.from_pydata([(-58.0, 140.0, 0.0), (-111.0, 140.0, 0.0), (-111.0, 72.0, 0.0), (-58.0, 72.0, 0.0), (-58.0, 94.0, 0.0), (-58.0, 96.0, 0.0), (-58.0, 100.0, 0.0), (-70.0, 72.0, 0.0), (-58.0, 114.0, 0.0), (-90.0, 72.0, 0.0), (-92.5, 140.0, 0.0), (-76.5, 140.0, 0.0), (-111.0, 122.0, 0.0), (-111.0, 106.0, 0.0), (-111.0, 90.0, 0.0), (-58.0, 140.0, 38.08), (-111.0, 140.0, 38.08), (-76.5, 140.0, 38.08), (-111.0, 72.0, 38.08), (-111.0, 122.0, 38.08), (-58.0, 72.0, 38.08), (-58.0, 94.0, 38.08), (-58.0, 96.0, 38.08), (-58.0, 100.0, 38.08), (-70.0, 72.0, 38.08), (-58.0, 114.0, 38.08), (-90.0, 72.0, 38.08), (-92.5, 140.0, 38.08), (-111.0, 106.0, 38.08), (-111.0, 90.0, 38.08), (-58.0, 140.0, 91.39), (-111.0, 140.0, 91.39), (-76.5, 140.0, 91.39), (-111.0, 72.0, 91.39), (-111.0, 122.0, 91.39), (-58.0, 72.0, 91.39), (-58.0, 94.0, 91.39), (-58.0, 96.0, 91.39), (-58.0, 100.0, 91.39), (-70.0, 72.0, 91.39), (-58.0, 114.0, 91.39), (-90.0, 72.0, 91.39), (-92.5, 140.0, 91.39), (-111.0, 90.0, 91.39), (-58.0, 140.0, 102.8), (-111.0, 140.0, 102.8), (-76.5, 140.0, 102.8), (-111.0, 72.0, 102.8), (-111.0, 122.0, 102.8), (-58.0, 72.0, 102.8), (-58.0, 94.0, 102.8), (-58.0, 96.0, 102.8), (-58.0, 100.0, 102.8), (-70.0, 72.0, 102.8), (-58.0, 114.0, 102.8), (-90.0, 72.0, 102.8), (-92.5, 140.0, 102.8), (-111.0, 90.0, 102.8)], [], [(2, 14, 29, 18), (14, 13, 28, 29), (13, 12, 19, 28), (9, 2, 18, 26), (0, 8, 25, 15), (26, 18, 33, 41), (15, 25, 40, 30), (20, 24, 39, 35), (19, 16, 31, 34), (23, 22, 37, 38), (22, 21, 36, 37), (17, 15, 30, 32), (21, 20, 35, 36), (4, 3, 20, 21), (11, 0, 15, 17), (5, 4, 21, 22), (6, 5, 22, 23), (12, 1, 16, 19), (1, 10, 27, 16), (10, 11, 17, 27), (3, 7, 24, 20), (34, 31, 45, 48), (38, 37, 51, 52), (33, 43, 57, 47), (37, 36, 50, 51), (32, 30, 44, 46), (36, 35, 49, 50), (32, 46, 56, 42), (43, 34, 48, 57), (31, 42, 56, 45), (18, 29, 43, 33), (16, 27, 42, 31), (39, 41, 55, 53), (40, 38, 52, 54), (35, 39, 53, 49), (30, 40, 54, 44), (41, 33, 47, 55)])
_uv = me_plane_010.uv_layers.new(name='UVMap')
_uv.uv.foreach_set('vector', [0.2186, 0.0003976, 0.2931, 0.0002543, 0.2933, 0.1579, 0.2189, 0.1579, 0.2931, 0.0002543, 0.3591, 6.526e-05, 0.3593, 0.1567, 0.2933, 0.1579, 0.3591, 6.526e-05, 0.4255, 0.0001104, 0.4251, 0.1578, 0.3593, 0.1567, 0.1318, 0.0005457, 0.2186, 0.0003976, 0.2189, 0.1579, 0.1321, 0.158, 0.7189, 0.0006332, 0.8264, 0.0007929, 0.8262, 0.1582, 0.7187, 0.1581, 0.1321, 0.158, 0.2189, 0.1579, 0.2188, 0.3781, 0.1321, 0.3781, 0.7187, 0.1581, 0.8262, 0.1582, 0.8259, 0.3785, 0.7184, 0.3784, 6.532e-05, 0.1581, 0.04959, 0.1581, 0.04959, 0.3781, 6.532e-05, 0.3781, 0.4251, 0.1578, 0.4995, 0.1578, 0.4994, 0.3782, 0.425, 0.3781, 0.884, 0.1583, 0.9005, 0.1583, 0.9003, 0.3786, 0.8837, 0.3786, 0.9005, 0.1583, 0.9088, 0.1583, 0.9085, 0.3786, 0.9003, 0.3786, 0.6422, 0.158, 0.7187, 0.1581, 0.7184, 0.3784, 0.642, 0.3783, 0.9088, 0.1583, 0.9997, 0.1584, 0.9994, 0.3788, 0.9085, 0.3786, 0.909, 0.0009348, 0.9999, 0.001053, 0.9997, 0.1584, 0.9088, 0.1583, 0.6424, 0.0005129, 0.7189, 0.0006332, 0.7187, 0.1581, 0.6422, 0.158, 0.9007, 0.000924, 0.909, 0.0009348, 0.9088, 0.1583, 0.9005, 0.1583, 0.8842, 0.0009026, 0.9007, 0.000924, 0.9005, 0.1583, 0.884, 0.1583, 0.4255, 0.0001104, 0.4998, 0.0002448, 0.4995, 0.1578, 0.4251, 0.1578, 0.4998, 0.0002448, 0.5763, 0.0003999, 0.576, 0.1579, 0.4995, 0.1578, 0.5763, 0.0003999, 0.6424, 0.0005129, 0.6422, 0.158, 0.576, 0.1579, 6.526e-05, 0.000916, 0.04959, 0.000916, 0.04959, 0.1581, 6.532e-05, 0.1581, 0.425, 0.3781, 0.4994, 0.3782, 0.4993, 0.4253, 0.425, 0.4253, 0.8837, 0.3786, 0.9003, 0.3786, 0.9002, 0.4259, 0.8837, 0.4258, 0.2188, 0.3781, 0.293, 0.3781, 0.293, 0.4253, 0.2188, 0.4253, 0.9003, 0.3786, 0.9085, 0.3786, 0.9085, 0.4259, 0.9002, 0.4259, 0.642, 0.3783, 0.7184, 0.3784, 0.7183, 0.4256, 0.6419, 0.4255, 0.9085, 0.3786, 0.9994, 0.3788, 0.9994, 0.426, 0.9085, 0.4259, 0.642, 0.3783, 0.6419, 0.4255, 0.5758, 0.4254, 0.5758, 0.3782, 0.293, 0.3781, 0.425, 0.3781, 0.425, 0.4253, 0.293, 0.4253, 0.4994, 0.3782, 0.5758, 0.3782, 0.5758, 0.4254, 0.4993, 0.4253, 0.2189, 0.1579, 0.2933, 0.1579, 0.293, 0.3781, 0.2188, 0.3781, 0.4995, 0.1578, 0.576, 0.1579, 0.5758, 0.3782, 0.4994, 0.3782, 0.04959, 0.3781, 0.1321, 0.3781, 0.1321, 0.4253, 0.04959, 0.4253, 0.8259, 0.3785, 0.8837, 0.3786, 0.8837, 0.4258, 0.8258, 0.4258, 6.532e-05, 0.3781, 0.04959, 0.3781, 0.04959, 0.4253, 6.526e-05, 0.4253, 0.7184, 0.3784, 0.8259, 0.3785, 0.8258, 0.4258, 0.7183, 0.4256, 0.1321, 0.3781, 0.2188, 0.3781, 0.2188, 0.4253, 0.1321, 0.4253])
me_plane_010.use_remesh_preserve_volume = False
me_plane_010.use_remesh_preserve_attributes = False
me_plane_010.use_mirror_vertex_groups = False
me_plane_010.update()
me_plane_009 = bpy.data.meshes.new('Plane.009')
me_plane_009.from_pydata([(-1.0, 96.0, 0.0), (-1.0, 140.0, 0.0), (-56.0, 140.0, 0.0), (-56.0, 96.0, 0.0), (-56.0, 100.1, 0.0), (-27.0, 96.0, 0.0), (-13.0, 96.0, 0.0), (-56.0, 114.0, 0.0), (-1.0, 126.0, 0.0), (-1.0, 110.0, 0.0), (-1.0, 96.0, 38.08), (-1.0, 140.0, 38.08), (-1.0, 110.0, 38.08), (-56.0, 140.0, 38.08), (-56.0, 96.0, 38.08), (-56.0, 100.1, 38.08), (-27.0, 96.0, 38.08), (-13.0, 96.0, 38.08), (-56.0, 114.0, 38.08), (-1.0, 126.0, 38.08), (-1.0, 96.0, 91.39), (-1.0, 140.0, 91.39), (-1.0, 110.0, 91.39), (-56.0, 140.0, 91.39), (-56.0, 96.0, 91.39), (-56.0, 100.1, 91.39), (-27.0, 96.0, 91.39), (-13.0, 96.0, 91.39), (-56.0, 114.0, 91.39), (-1.0, 126.0, 91.39), (-1.0, 96.0, 102.8), (-1.0, 140.0, 102.8), (-1.0, 110.0, 102.8), (-56.0, 140.0, 102.8), (-56.0, 96.0, 102.8), (-56.0, 100.1, 102.8), (-27.0, 96.0, 102.8), (-13.0, 96.0, 102.8), (-56.0, 114.0, 102.8), (-1.0, 126.0, 102.8)], [], [(7, 2, 13, 18), (18, 13, 23, 28), (10, 17, 27, 20), (16, 14, 24, 26), (14, 15, 25, 24), (9, 0, 10, 12), (2, 1, 11, 13), (1, 8, 19, 11), (8, 9, 12, 19), (3, 4, 15, 14), (5, 3, 14, 16), (0, 6, 17, 10), (20, 27, 37, 30), (26, 24, 34, 36), (24, 25, 35, 34), (27, 26, 36, 37), (23, 21, 31, 33), (11, 19, 29, 21), (12, 10, 20, 22), (13, 11, 21, 23), (22, 20, 30, 32), (28, 23, 33, 38), (21, 29, 39, 31), (22, 32, 39, 29), (25, 28, 38, 35)])
_uv = me_plane_009.uv_layers.new(name='UVMap')
_uv.uv.foreach_set('vector', [0.09097, 7.276e-05, 0.2223, 7.273e-05, 0.2223, 0.1924, 0.09097, 0.1924, 0.09097, 0.1924, 0.2223, 0.1924, 0.2223, 0.4616, 0.09097, 0.4616, 0.7222, 0.1924, 0.7828, 0.1924, 0.7828, 0.4616, 0.7222, 0.4616, 0.8535, 0.1924, 0.9999, 0.1924, 0.9999, 0.4616, 0.8535, 0.4616, 7.213e-05, 0.1924, 0.02027, 0.1924, 0.02027, 0.4616, 7.236e-05, 0.4616, 0.6515, 7.253e-05, 0.7222, 7.249e-05, 0.7222, 0.1924, 0.6515, 0.1924, 0.2223, 7.273e-05, 0.5, 7.261e-05, 0.5, 0.1924, 0.2223, 0.1924, 0.5, 7.261e-05, 0.5707, 7.257e-05, 0.5707, 0.1924, 0.5, 0.1924, 0.5707, 7.257e-05, 0.6515, 7.253e-05, 0.6515, 0.1924, 0.5707, 0.1924, 7.205e-05, 7.756e-05, 0.02027, 7.756e-05, 0.02027, 0.1924, 7.213e-05, 0.1924, 0.8535, 7.205e-05, 0.9999, 7.207e-05, 0.9999, 0.1924, 0.8535, 0.1924, 0.7222, 7.249e-05, 0.7828, 7.247e-05, 0.7828, 0.1924, 0.7222, 0.1924, 0.7222, 0.4616, 0.7828, 0.4616, 0.7828, 0.5193, 0.7222, 0.5193, 0.8535, 0.4616, 0.9999, 0.4616, 0.9999, 0.5193, 0.8535, 0.5193, 7.236e-05, 0.4616, 0.02027, 0.4616, 0.02027, 0.5193, 7.24e-05, 0.5193, 0.7828, 0.4616, 0.8535, 0.4616, 0.8535, 0.5193, 0.7828, 0.5193, 0.2223, 0.4616, 0.5, 0.4616, 0.5, 0.5193, 0.2223, 0.5193, 0.5, 0.1924, 0.5707, 0.1924, 0.5707, 0.4616, 0.5, 0.4616, 0.6515, 0.1924, 0.7222, 0.1924, 0.7222, 0.4616, 0.6515, 0.4616, 0.2223, 0.1924, 0.5, 0.1924, 0.5, 0.4616, 0.2223, 0.4616, 0.6515, 0.4616, 0.7222, 0.4616, 0.7222, 0.5193, 0.6515, 0.5193, 0.09097, 0.4616, 0.2223, 0.4616, 0.2223, 0.5193, 0.09097, 0.5193, 0.5, 0.4616, 0.5707, 0.4616, 0.5707, 0.5193, 0.5, 0.5193, 0.6515, 0.4616, 0.6515, 0.5193, 0.5707, 0.5193, 0.5707, 0.4616, 0.02027, 0.4616, 0.09097, 0.4616, 0.09097, 0.5193, 0.02027, 0.5193])
me_plane_009.use_remesh_preserve_volume = False
me_plane_009.use_remesh_preserve_attributes = False
me_plane_009.use_mirror_vertex_groups = False
me_plane_009.update()
me_plane_008 = bpy.data.meshes.new('Plane.008')
me_plane_008.from_pydata([(-1.0, 45.0, 0.0), (-1.0, 94.0, 0.0), (-13.0, 45.0, 0.0), (-43.0, 45.0, 0.0), (-41.0, 45.0, 0.0), (-27.0, 45.0, 0.0), (-56.0, 45.0, 0.0), (-56.0, 70.0, 0.0), (-56.0, 72.0, 0.0), (-56.0, 94.0, 0.0), (-27.0, 94.0, 0.0), (-13.0, 94.0, 0.0), (-1.0, 78.5, 0.0), (-1.0, 62.5, 0.0), (-1.0, 58.0, 0.0), (-1.0, 50.0, 0.0), (-1.0, 91.0, 0.0), (-1.0, 83.0, 0.0), (-1.0, 45.0, 38.08), (-1.0, 94.0, 38.08), (-1.0, 50.0, 38.08), (-13.0, 45.0, 38.08), (-41.0, 45.0, 38.08), (-43.0, 45.0, 38.08), (-27.0, 45.0, 38.08), (-56.0, 45.0, 38.08), (-56.0, 70.0, 38.08), (-56.0, 72.0, 38.08), (-56.0, 94.0, 38.08), (-27.0, 94.0, 38.08), (-13.0, 94.0, 38.08), (-1.0, 83.0, 38.08), (-1.0, 78.5, 38.08), (-1.0, 62.5, 38.08), (-1.0, 58.0, 38.08), (-1.0, 91.0, 38.08), (-1.0, 45.0, 91.39), (-1.0, 94.0, 91.39), (-1.0, 50.0, 91.39), (-13.0, 45.0, 91.39), (-41.0, 45.0, 91.39), (-43.0, 45.0, 91.39), (-27.0, 45.0, 91.39), (-56.0, 45.0, 91.39), (-56.0, 70.0, 91.39), (-56.0, 72.0, 91.39), (-56.0, 94.0, 91.39), (-27.0, 94.0, 91.39), (-13.0, 94.0, 91.39), (-1.0, 83.0, 91.39), (-1.0, 78.5, 91.39), (-1.0, 62.5, 91.39), (-1.0, 58.0, 91.39), (-1.0, 91.0, 91.39), (-1.0, 45.0, 102.8), (-1.0, 94.0, 102.8), (-1.0, 50.0, 102.8), (-13.0, 45.0, 102.8), (-41.0, 45.0, 102.8), (-43.0, 45.0, 102.8), (-27.0, 45.0, 102.8), (-56.0, 45.0, 102.8), (-56.0, 70.0, 102.8), (-56.0, 72.0, 102.8), (-56.0, 94.0, 102.8), (-27.0, 94.0, 102.8), (-13.0, 94.0, 102.8), (-1.0, 83.0, 102.8), (-1.0, 78.5, 102.8), (-1.0, 62.5, 102.8), (-1.0, 58.0, 102.8), (-1.0, 91.0, 102.8)], [], [(3, 6, 25, 23), (5, 4, 22, 24), (13, 14, 34, 33), (15, 0, 18, 20), (4, 3, 23, 22), (17, 12, 32, 31), (0, 2, 21, 18), (30, 19, 37, 48), (28, 29, 47, 46), (1, 16, 35, 19), (6, 7, 26, 25), (7, 8, 27, 26), (8, 9, 28, 27), (9, 10, 29, 28), (11, 1, 19, 30), (46, 47, 65, 64), (47, 48, 66, 65), (49, 67, 71, 53), (45, 46, 64, 63), (44, 45, 63, 62), (43, 44, 62, 61), (31, 32, 50, 49), (33, 34, 52, 51), (18, 21, 39, 36), (19, 35, 53, 37), (22, 23, 41, 40), (20, 18, 36, 38), (24, 22, 40, 42), (23, 25, 43, 41), (25, 26, 44, 43), (26, 27, 45, 44), (27, 28, 46, 45), (42, 60, 57, 39), (41, 43, 61, 59), (48, 37, 55, 66), (49, 50, 68, 67), (51, 52, 70, 69), (51, 69, 68, 50), (36, 39, 57, 54), (37, 53, 71, 55), (38, 56, 70, 52), (40, 41, 59, 58), (38, 36, 54, 56), (42, 40, 58, 60)])
_uv = me_plane_008.uv_layers.new(name='UVMap')
_uv.uv.foreach_set('vector', [0.9374, 7.274e-05, 0.9999, 7.225e-05, 0.9999, 0.1831, 0.9374, 0.1831, 0.8605, 7.327e-05, 0.9278, 7.279e-05, 0.9278, 0.1831, 0.8605, 0.1831, 0.6514, 7.43e-05, 0.6731, 7.416e-05, 0.6731, 0.1831, 0.6514, 0.1831, 0.7115, 7.068e-05, 0.7355, 7.056e-05, 0.7355, 0.1831, 0.7115, 0.1831, 0.9278, 7.279e-05, 0.9374, 7.274e-05, 0.9374, 0.1831, 0.9278, 0.1831, 0.5529, 7.47e-05, 0.5745, 7.459e-05, 0.5745, 0.1831, 0.5529, 0.1831, 0.7355, 7.056e-05, 0.7932, 7.03e-05, 0.7932, 0.1831, 0.7355, 0.1831, 0.4423, 0.1831, 0.5, 0.1831, 0.5, 0.4394, 0.4423, 0.4394, 0.2356, 0.1831, 0.375, 0.1831, 0.375, 0.4394, 0.2356, 0.4394, 0.5, 7.205e-05, 0.5144, 7.199e-05, 0.5144, 0.1831, 0.5, 0.1831, 7.079e-05, 7.292e-05, 0.1202, 7.285e-05, 0.1202, 0.1831, 7.088e-05, 0.1831, 0.1202, 7.285e-05, 0.1299, 7.283e-05, 0.1299, 0.1831, 0.1202, 0.1831, 0.1299, 7.283e-05, 0.2356, 7.261e-05, 0.2356, 0.1831, 0.1299, 0.1831, 0.2356, 7.261e-05, 0.375, 7.221e-05, 0.375, 0.1831, 0.2356, 0.1831, 0.4423, 7.239e-05, 0.5, 7.205e-05, 0.5, 0.1831, 0.4423, 0.1831, 0.2356, 0.4394, 0.375, 0.4394, 0.375, 0.4943, 0.2356, 0.4943, 0.375, 0.4394, 0.4423, 0.4394, 0.4423, 0.4943, 0.375, 0.4943, 0.5529, 0.4394, 0.5529, 0.4943, 0.5144, 0.4943, 0.5144, 0.4394, 0.1299, 0.4394, 0.2356, 0.4394, 0.2356, 0.4943, 0.1299, 0.4943, 0.1202, 0.4394, 0.1299, 0.4394, 0.1299, 0.4943, 0.1202, 0.4943, 7.03e-05, 0.4394, 0.1202, 0.4394, 0.1202, 0.4943, 7.03e-05, 0.4943, 0.5529, 0.1831, 0.5745, 0.1831, 0.5745, 0.4394, 0.5529, 0.4394, 0.6514, 0.1831, 0.6731, 0.1831, 0.6731, 0.4394, 0.6514, 0.4394, 0.7355, 0.1831, 0.7932, 0.1831, 0.7932, 0.4394, 0.7355, 0.4394, 0.5, 0.1831, 0.5144, 0.1831, 0.5144, 0.4394, 0.5, 0.4394, 0.9278, 0.1831, 0.9374, 0.1831, 0.9374, 0.4394, 0.9278, 0.4394, 0.7115, 0.1831, 0.7355, 0.1831, 0.7355, 0.4394, 0.7115, 0.4394, 0.8605, 0.1831, 0.9278, 0.1831, 0.9278, 0.4394, 0.8605, 0.4394, 0.9374, 0.1831, 0.9999, 0.1831, 0.9999, 0.4394, 0.9374, 0.4394, 7.088e-05, 0.1831, 0.1202, 0.1831, 0.1202, 0.4394, 7.03e-05, 0.4394, 0.1202, 0.1831, 0.1299, 0.1831, 0.1299, 0.4394, 0.1202, 0.4394, 0.1299, 0.1831, 0.2356, 0.1831, 0.2356, 0.4394, 0.1299, 0.4394, 0.8605, 0.4394, 0.8605, 0.4943, 0.7932, 0.4943, 0.7932, 0.4394, 0.9374, 0.4394, 0.9999, 0.4394, 0.9999, 0.4943, 0.9374, 0.4943, 0.4423, 0.4394, 0.5, 0.4394, 0.5, 0.4943, 0.4423, 0.4943, 0.5529, 0.4394, 0.5745, 0.4394, 0.5745, 0.4943, 0.5529, 0.4943, 0.6514, 0.4394, 0.6731, 0.4394, 0.6731, 0.4943, 0.6514, 0.4943, 0.6514, 0.4394, 0.6514, 0.4943, 0.5745, 0.4943, 0.5745, 0.4394, 0.7355, 0.4394, 0.7932, 0.4394, 0.7932, 0.4943, 0.7355, 0.4943, 0.5, 0.4394, 0.5144, 0.4394, 0.5144, 0.4943, 0.5, 0.4943, 0.7115, 0.4394, 0.7115, 0.4943, 0.6731, 0.4943, 0.6731, 0.4394, 0.9278, 0.4394, 0.9374, 0.4394, 0.9374, 0.4943, 0.9278, 0.4943, 0.7115, 0.4394, 0.7355, 0.4394, 0.7355, 0.4943, 0.7115, 0.4943, 0.8605, 0.4394, 0.9278, 0.4394, 0.9278, 0.4943, 0.8605, 0.4943])
me_plane_008.use_remesh_preserve_volume = False
me_plane_008.use_remesh_preserve_attributes = False
me_plane_008.use_mirror_vertex_groups = False
me_plane_008.update()
me_plane_007 = bpy.data.meshes.new('Plane.007')
me_plane_007.from_pydata([(-1.0, 1.0, 0.0), (-1.0, 43.0, 0.0), (-41.0, 1.0, 0.0), (-1.0, 1.0, 0.0), (-41.0, 43.0, 0.0), (-13.0, 43.0, 0.0), (-27.0, 43.0, 0.0), (-1.0, 30.0, 0.0), (-1.0, 14.0, 0.0), (-1.0, 1.0, 38.08), (-1.0, 43.0, 38.08), (-1.0, 14.0, 38.08), (-41.0, 1.0, 38.08), (-1.0, 1.0, 38.08), (-41.0, 43.0, 38.08), (-13.0, 43.0, 38.08), (-27.0, 43.0, 38.08), (-1.0, 30.0, 38.08), (-1.0, 1.0, 91.39), (-1.0, 43.0, 91.39), (-1.0, 14.0, 91.39), (-41.0, 1.0, 91.39), (-1.0, 1.0, 91.39), (-41.0, 43.0, 91.39), (-13.0, 43.0, 91.39), (-27.0, 43.0, 91.39), (-1.0, 30.0, 91.39), (-1.0, 1.0, 102.8), (-1.0, 43.0, 102.8), (-1.0, 14.0, 102.8), (-41.0, 1.0, 102.8), (-1.0, 1.0, 102.8), (-41.0, 43.0, 102.8), (-13.0, 43.0, 102.8), (-27.0, 43.0, 102.8), (-1.0, 30.0, 102.8)], [], [(4, 6, 16, 14), (5, 1, 10, 15), (8, 0, 9, 11), (2, 4, 14, 12), (3, 2, 12, 13), (1, 7, 17, 10), (7, 8, 11, 17), (13, 12, 21, 22), (12, 14, 23, 21), (11, 9, 18, 20), (15, 10, 19, 24), (14, 16, 25, 23), (10, 17, 26, 19), (24, 33, 34, 25), (19, 26, 35, 28), (22, 21, 30, 31), (21, 23, 32, 30), (20, 18, 27, 29), (24, 19, 28, 33), (20, 29, 35, 26), (23, 25, 34, 32)])
_uv = me_plane_007.uv_layers.new(name='UVMap')
_uv.uv.foreach_set('vector', [7.926e-05, 0.5, 7.922e-05, 0.4146, 0.2322, 0.4146, 0.2322, 0.5, 7.926e-05, 0.3293, 7.924e-05, 0.2561, 0.2322, 0.2561, 0.2322, 0.3293, 7.919e-05, 0.07933, 7.917e-05, 7.926e-05, 0.2322, 7.922e-05, 0.2322, 0.07933, 7.929e-05, 0.7561, 7.926e-05, 0.5, 0.2322, 0.5, 0.2322, 0.7561, 7.939e-05, 0.9999, 7.929e-05, 0.7561, 0.2322, 0.7561, 0.2322, 0.9999, 7.924e-05, 0.2561, 7.922e-05, 0.1769, 0.2322, 0.1769, 0.2322, 0.2561, 7.922e-05, 0.1769, 7.919e-05, 0.07933, 0.2322, 0.07933, 0.2322, 0.1769, 0.2322, 0.9999, 0.2322, 0.7561, 0.5573, 0.7561, 0.5573, 0.9999, 0.2322, 0.7561, 0.2322, 0.5, 0.5573, 0.5, 0.5573, 0.7561, 0.2322, 0.07933, 0.2322, 7.922e-05, 0.5573, 7.917e-05, 0.5573, 0.07933, 0.2322, 0.3293, 0.2322, 0.2561, 0.5573, 0.2561, 0.5573, 0.3293, 0.2322, 0.5, 0.2322, 0.4146, 0.5573, 0.4146, 0.5573, 0.5, 0.2322, 0.2561, 0.2322, 0.1769, 0.5573, 0.1769, 0.5573, 0.2561, 0.5573, 0.3293, 0.6269, 0.3293, 0.6269, 0.4146, 0.5573, 0.4146, 0.5573, 0.2561, 0.5573, 0.1769, 0.6269, 0.1769, 0.6269, 0.2561, 0.5573, 0.9999, 0.5573, 0.7561, 0.6269, 0.7561, 0.6269, 0.9999, 0.5573, 0.7561, 0.5573, 0.5, 0.6269, 0.5, 0.6269, 0.7561, 0.5573, 0.07933, 0.5573, 7.917e-05, 0.6269, 7.917e-05, 0.6269, 0.07933, 0.5573, 0.3293, 0.5573, 0.2561, 0.6269, 0.2561, 0.6269, 0.3293, 0.5573, 0.07933, 0.6269, 0.07933, 0.6269, 0.1769, 0.5573, 0.1769, 0.5573, 0.5, 0.5573, 0.4146, 0.6269, 0.4146, 0.6269, 0.5])
me_plane_007.use_remesh_preserve_volume = False
me_plane_007.use_remesh_preserve_attributes = False
me_plane_007.use_mirror_vertex_groups = False
me_plane_007.update()
me_plane_006 = bpy.data.meshes.new('Plane.006')
me_plane_006.from_pydata([(-58.0, 140.0, 0.0), (-111.0, 140.0, 0.0), (-111.0, 72.0, 0.0), (-58.0, 72.0, 0.0), (-58.0, 94.0, 0.0), (-58.0, 96.0, 0.0), (-58.0, 100.0, 0.0), (-70.0, 72.0, 0.0), (-58.0, 114.0, 0.0), (-90.0, 72.0, 0.0), (-92.5, 140.0, 0.0), (-76.5, 140.0, 0.0), (-111.0, 122.0, 0.0), (-111.0, 106.0, 0.0), (-111.0, 90.0, 0.0)], [], [(11, 10, 1, 12, 13, 14, 2, 9, 7, 3, 4, 5, 6, 8, 0)])
_uv = me_plane_006.uv_layers.new(name='UVMap')
_uv.uv.foreach_set('vector', [0.5074, 0.9999, 0.2721, 0.9999, 8.827e-05, 0.9999, 8.849e-05, 0.7353, 8.849e-05, 0.5, 8.849e-05, 0.2647, 8.838e-05, 8.849e-05, 0.3089, 8.838e-05, 0.6029, 8.838e-05, 0.7794, 8.827e-05, 0.7794, 0.3236, 0.7794, 0.353, 0.7794, 0.4118, 0.7794, 0.6176, 0.7794, 0.9999])
me_plane_006.use_remesh_preserve_volume = False
me_plane_006.use_remesh_preserve_attributes = False
me_plane_006.use_mirror_vertex_groups = False
me_plane_006.update()
me_plane_005 = bpy.data.meshes.new('Plane.005')
me_plane_005.from_pydata([(-111.0, 70.0, 0.0), (-111.0, 1.0, 0.0), (-43.0, 1.0, 0.0), (-43.0, 43.0, 0.0), (-56.0, 43.0, 0.0), (-58.0, 43.0, 0.0), (-58.0, 45.0, 0.0), (-58.0, 70.0, 0.0), (-70.0, 70.0, 0.0), (-90.0, 70.0, 0.0), (-85.0, 1.0, 0.0), (-69.0, 1.0, 0.0), (-111.0, 51.5, 0.0), (-111.0, 35.5, 0.0), (-111.0, 19.5, 0.0)], [], [(12, 13, 14, 1, 10, 11, 2, 3, 4, 5, 6, 7, 8, 9, 0)])
_uv = me_plane_005.uv_layers.new(name='UVMap')
_uv.uv.foreach_set('vector', [0.7318, 0.9854, 0.5, 0.9854, 0.2682, 0.9854, 9.936e-05, 0.9854, 9.958e-05, 0.6087, 9.981e-05, 0.3768, 9.925e-05, 0.0001001, 0.6087, 9.925e-05, 0.6087, 0.1885, 0.6087, 0.2174, 0.6377, 0.2174, 0.9999, 0.2174, 0.9999, 0.3913, 0.9999, 0.6811, 0.9999, 0.9854])
me_plane_005.use_remesh_preserve_volume = False
me_plane_005.use_remesh_preserve_attributes = False
me_plane_005.use_mirror_vertex_groups = False
me_plane_005.update()
me_plane_004 = bpy.data.meshes.new('Plane.004')
me_plane_004.from_pydata([(-1.0, 96.0, 0.0), (-1.0, 140.0, 0.0), (-56.0, 140.0, 0.0), (-56.0, 96.0, 0.0), (-56.0, 100.0, 0.0), (-27.0, 96.0, 0.0), (-13.0, 96.0, 0.0), (-56.0, 114.0, 0.0), (-1.0, 126.0, 0.0), (-1.0, 110.0, 0.0)], [], [(9, 8, 1, 2, 7, 4, 3, 5, 6, 0)])
_uv = me_plane_004.uv_layers.new(name='UVMap')
_uv.uv.foreach_set('vector', [0.9998, 0.2535, 0.9997, 0.5427, 0.9996, 0.7957, 0.005493, 0.7954, 0.005655, 0.3254, 8.919e-05, 0.0001333, 0.005767, 8.919e-05, 0.53, 0.0002701, 0.783, 0.0003574, 0.9999, 0.0004323])
me_plane_004.use_remesh_preserve_volume = False
me_plane_004.use_remesh_preserve_attributes = False
me_plane_004.use_mirror_vertex_groups = False
me_plane_004.update()
me_plane_003 = bpy.data.meshes.new('Plane.003')
me_plane_003.from_pydata([(-1.0, 45.0, 0.0), (-1.0, 94.0, 0.0), (-13.0, 45.0, 0.0), (-43.0, 45.0, 0.0), (-41.0, 45.0, 0.0), (-27.0, 45.0, 0.0), (-56.0, 45.0, 0.0), (-56.0, 70.0, 0.0), (-56.0, 72.0, 0.0), (-56.0, 94.0, 0.0), (-27.0, 94.0, 0.0), (-13.0, 94.0, 0.0), (-1.0, 78.5, 0.0), (-1.0, 62.5, 0.0), (-1.0, 58.0, 0.0), (-1.0, 50.0, 0.0), (-1.0, 91.0, 0.0), (-1.0, 83.0, 0.0)], [], [(15, 14, 13, 12, 17, 16, 1, 11, 10, 9, 8, 7, 6, 3, 4, 5, 2, 0)])
_uv = me_plane_003.uv_layers.new(name='UVMap')
_uv.uv.foreach_set('vector', [0.9999, 0.09099, 0.9999, 0.2364, 0.9999, 0.3182, 0.9999, 0.6091, 0.9999, 0.6909, 0.9999, 0.8363, 0.9999, 0.8908, 0.7818, 0.8908, 0.5273, 0.8908, 9.458e-05, 0.8908, 9.472e-05, 0.4909, 9.479e-05, 0.4546, 9.437e-05, 9.479e-05, 0.2364, 9.458e-05, 0.2728, 9.451e-05, 0.5273, 9.451e-05, 0.7818, 9.444e-05, 0.9999, 9.437e-05])
me_plane_003.use_remesh_preserve_volume = False
me_plane_003.use_remesh_preserve_attributes = False
me_plane_003.use_mirror_vertex_groups = False
me_plane_003.update()
me_plane_002 = bpy.data.meshes.new('Plane.002')
me_plane_002.from_pydata([(-1.0, 43.0, 0.0), (-41.0, 1.0, 0.0), (-1.0, 1.0, 0.0), (-41.0, 43.0, 0.0), (-13.0, 43.0, 0.0), (-27.0, 43.0, 0.0), (-1.0, 30.0, 0.0), (-1.0, 14.0, 0.0)], [], [(2, 7, 6, 0, 4, 5, 3, 1)])
_uv = me_plane_002.uv_layers.new(name='UVMap')
_uv.uv.foreach_set('vector', [9.766e-05, 0.9999, 9.771e-05, 0.6904, 9.78e-05, 0.3096, 9.757e-05, 9.757e-05, 0.2858, 9.757e-05, 0.619, 9.757e-05, 0.9523, 9.775e-05, 0.9523, 0.9999])
me_plane_002.use_remesh_preserve_volume = False
me_plane_002.use_remesh_preserve_attributes = False
me_plane_002.use_mirror_vertex_groups = False
me_plane_002.update()
me_plane_000 = bpy.data.meshes.new('Plane.000')
me_plane_000.from_pydata([(-1.0, 43.0, 102.8), (-1.0, 14.0, 102.8), (-1.0, 45.0, 102.8), (-1.0, 94.0, 102.8), (-1.0, 50.0, 102.8), (-1.0, 96.0, 102.8), (-1.0, 140.0, 102.8), (-1.0, 110.0, 102.8), (-56.0, 140.0, 102.8), (-58.0, 140.0, 102.8), (-111.0, 140.0, 102.8), (-76.5, 140.0, 102.8), (-111.0, 72.0, 102.8), (-111.0, 122.0, 102.8), (-111.0, 70.0, 102.8), (-111.0, 1.0, 102.8), (-111.0, 51.5, 102.8), (-43.0, 1.0, 102.8), (-85.0, 1.0, 102.8), (-41.0, 1.0, 102.8), (-1.0, 1.0, 102.8), (-41.0, 43.0, 102.8), (-43.0, 43.0, 102.8), (-13.0, 45.0, 102.8), (-13.0, 43.0, 102.8), (-41.0, 45.0, 102.8), (-43.0, 45.0, 102.8), (-27.0, 43.0, 102.8), (-27.0, 45.0, 102.8), (-56.0, 45.0, 102.8), (-56.0, 43.0, 102.8), (-58.0, 45.0, 102.8), (-58.0, 43.0, 102.8), (-56.0, 70.0, 102.8), (-58.0, 70.0, 102.8), (-56.0, 72.0, 102.8), (-58.0, 72.0, 102.8), (-56.0, 94.0, 102.8), (-58.0, 94.0, 102.8), (-56.0, 96.0, 102.8), (-58.0, 96.0, 102.8), (-56.0, 100.0, 102.8), (-58.0, 100.0, 102.8), (-27.0, 94.0, 102.8), (-27.0, 96.0, 102.8), (-13.0, 96.0, 102.8), (-13.0, 94.0, 102.8), (-70.0, 72.0, 102.8), (-70.0, 70.0, 102.8), (-58.0, 114.0, 102.8), (-56.0, 114.0, 102.8), (-90.0, 70.0, 102.8), (-90.0, 72.0, 102.8), (-1.0, 83.0, 102.8), (-1.0, 78.5, 102.8), (-1.0, 62.5, 102.8), (-1.0, 58.0, 102.8), (-1.0, 91.0, 102.8), (-1.0, 126.0, 102.8), (-1.0, 30.0, 102.8), (-92.5, 140.0, 102.8), (-69.0, 1.0, 102.8), (-111.0, 19.5, 102.8), (-111.0, 90.0, 102.8)], [], [(11, 9, 49, 42, 40, 38, 36, 47, 52, 12, 63, 13, 10, 60), (7, 5, 45, 44, 39, 41, 50, 8, 6, 58), (62, 16, 14, 51, 48, 34, 31, 32, 30, 22, 17, 61, 18, 15), (1, 20, 19, 21, 27, 24, 0, 59), (56, 4, 2, 23, 28, 25, 26, 29, 33, 35, 37, 43, 46, 3, 57, 53, 54, 55)])
me_plane_000.use_remesh_preserve_volume = False
me_plane_000.use_remesh_preserve_attributes = False
me_plane_000.use_mirror_vertex_groups = False
me_plane_000.update()
me_plane_001 = bpy.data.meshes.new('Plane.001')
me_plane_001.from_pydata([(-1.0, -1.0, 0.0), (1.0, -1.0, 0.0), (-1.0, 1.0, 0.0), (1.0, 1.0, 0.0), (1.0, 43.0, 0.0), (1.0, 45.0, 0.0), (1.0, 94.0, 0.0), (1.0, 96.0, 0.0), (1.0, 140.0, 0.0), (-1.0, 142.0, 0.0), (1.0, 142.0, 0.0), (-56.0, 142.0, 0.0), (-58.0, 142.0, 0.0), (-111.0, 142.0, 0.0), (-113.0, 140.0, 0.0), (-113.0, 142.0, 0.0), (-113.0, 72.0, 0.0), (-113.0, 70.0, 0.0), (-113.0, 1.0, 0.0), (-111.0, -1.0, 0.0), (-113.0, -1.0, 0.0), (-43.0, -1.0, 0.0), (-41.0, -1.0, 0.0), (-1.0, 1.0, 0.0), (-1.0, -1.0, 0.0), (1.0, 78.5, 0.0), (1.0, 62.5, 0.0), (1.0, 58.0, 0.0), (1.0, 50.0, 0.0), (1.0, 91.0, 0.0), (1.0, 83.0, 0.0), (1.0, 126.0, 0.0), (1.0, 110.0, 0.0), (1.0, 30.0, 0.0), (1.0, 14.0, 0.0), (-92.5, 142.0, 0.0), (-76.5, 142.0, 0.0), (-85.0, -1.0, 0.0), (-69.0, -1.0, 0.0), (-113.0, 51.5, 0.0), (-113.0, 35.5, 0.0), (-113.0, 19.5, 0.0), (-113.0, 122.0, 0.0), (-113.0, 106.0, 0.0), (-113.0, 90.0, 0.0), (-1.0, 1.0, 38.08), (-1.0, -1.0, 38.08), (1.0, -1.0, 38.08), (1.0, 1.0, 38.08), (1.0, 43.0, 38.08), (1.0, 30.0, 38.08), (1.0, 45.0, 38.08), (1.0, 94.0, 38.08), (1.0, 91.0, 38.08), (1.0, 96.0, 38.08), (1.0, 140.0, 38.08), (1.0, 126.0, 38.08), (1.0, 142.0, 38.08), (-1.0, 142.0, 38.08), (-56.0, 142.0, 38.08), (-58.0, 142.0, 38.08), (-111.0, 142.0, 38.08), (-92.5, 142.0, 38.08), (-113.0, 142.0, 38.08), (-113.0, 140.0, 38.08), (-113.0, 72.0, 38.08), (-113.0, 90.0, 38.08), (-113.0, 70.0, 38.08), (-113.0, 1.0, 38.08), (-113.0, 19.5, 38.08), (-113.0, -1.0, 38.08), (-111.0, -1.0, 38.08), (-43.0, -1.0, 38.08), (-69.0, -1.0, 38.08), (-41.0, -1.0, 38.08), (-1.0, -1.0, 38.08), (-1.0, 1.0, 38.08), (1.0, 78.5, 38.08), (1.0, 58.0, 38.08), (1.0, 62.5, 38.08), (1.0, 50.0, 38.08), (1.0, 83.0, 38.08), (1.0, 110.0, 38.08), (1.0, 14.0, 38.08), (-76.5, 142.0, 38.08), (-85.0, -1.0, 38.08), (-113.0, 51.5, 38.08), (-113.0, 35.5, 38.08), (-113.0, 122.0, 38.08), (-113.0, 106.0, 38.08), (-1.0, 1.0, 91.39), (-1.0, -1.0, 91.39), (1.0, -1.0, 91.39), (1.0, 1.0, 91.39), (1.0, 43.0, 91.39), (1.0, 30.0, 91.39), (1.0, 45.0, 91.39), (1.0, 94.0, 91.39), (1.0, 91.0, 91.39), (1.0, 96.0, 91.39), (1.0, 140.0, 91.39), (1.0, 126.0, 91.39), (1.0, 142.0, 91.39), (-1.0, 142.0, 91.39), (-56.0, 142.0, 91.39), (-58.0, 142.0, 91.39), (-111.0, 142.0, 91.39), (-92.5, 142.0, 91.39), (-113.0, 142.0, 91.39), (-113.0, 140.0, 91.39), (-113.0, 72.0, 91.39), (-113.0, 90.0, 91.39), (-113.0, 70.0, 91.39), (-113.0, 1.0, 91.39), (-113.0, 19.5, 91.39), (-113.0, -1.0, 91.39), (-111.0, -1.0, 91.39), (-43.0, -1.0, 91.39), (-69.0, -1.0, 91.39), (-41.0, -1.0, 91.39), (-1.0, -1.0, 91.39), (-1.0, 1.0, 91.39), (-56.0, 100.0, 91.39), (-58.0, 100.0, 91.39), (-58.0, 114.0, 91.39), (-56.0, 114.0, 91.39), (1.0, 78.5, 91.39), (1.0, 58.0, 91.39), (1.0, 62.5, 91.39), (1.0, 50.0, 91.39), (1.0, 83.0, 91.39), (1.0, 110.0, 91.39), (1.0, 14.0, 91.39), (-76.5, 142.0, 91.39), (-85.0, -1.0, 91.39), (-113.0, 51.5, 91.39), (-113.0, 122.0, 91.39), (-1.0, 1.0, 102.8), (-1.0, -1.0, 102.8), (1.0, -1.0, 102.8), (1.0, 1.0, 102.8), (1.0, 43.0, 102.8), (-1.0, 43.0, 102.8), (1.0, 30.0, 102.8), (-1.0, 14.0, 102.8), (1.0, 45.0, 102.8), (-1.0, 45.0, 102.8), (1.0, 94.0, 102.8), (-1.0, 94.0, 102.8), (1.0, 91.0, 102.8), (-1.0, 50.0, 102.8), (1.0, 96.0, 102.8), (-1.0, 96.0, 102.8), (1.0, 140.0, 102.8), (-1.0, 140.0, 102.8), (1.0, 126.0, 102.8), (-1.0, 110.0, 102.8), (1.0, 142.0, 102.8), (-1.0, 142.0, 102.8), (-56.0, 142.0, 102.8), (-56.0, 140.0, 102.8), (-58.0, 142.0, 102.8), (-58.0, 140.0, 102.8), (-111.0, 142.0, 102.8), (-111.0, 140.0, 102.8), (-92.5, 142.0, 102.8), (-76.5, 140.0, 102.8), (-113.0, 142.0, 102.8), (-113.0, 140.0, 102.8), (-113.0, 72.0, 102.8), (-111.0, 72.0, 102.8), (-113.0, 90.0, 102.8), (-111.0, 122.0, 102.8), (-113.0, 70.0, 102.8), (-111.0, 70.0, 102.8), (-113.0, 1.0, 102.8), (-111.0, 1.0, 102.8), (-113.0, 19.5, 102.8), (-111.0, 51.5, 102.8), (-113.0, -1.0, 102.8), (-111.0, -1.0, 102.8), (-43.0, -1.0, 102.8), (-43.0, 1.0, 102.8), (-69.0, -1.0, 102.8), (-85.0, 1.0, 102.8), (-41.0, -1.0, 102.8), (-41.0, 1.0, 102.8), (-1.0, -1.0, 102.8), (-1.0, 1.0, 102.8), (-41.0, 43.0, 102.8), (-43.0, 43.0, 102.8), (-13.0, 45.0, 102.8), (-13.0, 43.0, 102.8), (-41.0, 45.0, 102.8), (-43.0, 45.0, 102.8), (-27.0, 43.0, 102.8), (-27.0, 45.0, 102.8), (-56.0, 45.0, 102.8), (-56.0, 43.0, 102.8), (-58.0, 45.0, 102.8), (-58.0, 43.0, 102.8), (-56.0, 70.0, 102.8), (-58.0, 70.0, 102.8), (-56.0, 72.0, 102.8), (-58.0, 72.0, 102.8), (-56.0, 94.0, 102.8), (-58.0, 94.0, 102.8), (-56.0, 96.0, 102.8), (-58.0, 96.0, 102.8), (-56.0, 100.0, 102.8), (-58.0, 100.0, 102.8), (-27.0, 94.0, 102.8), (-27.0, 96.0, 102.8), (-13.0, 96.0, 102.8), (-13.0, 94.0, 102.8), (-70.0, 72.0, 102.8), (-70.0, 70.0, 102.8), (-58.0, 114.0, 102.8), (-56.0, 114.0, 102.8), (-90.0, 70.0, 102.8), (-90.0, 72.0, 102.8), (-1.0, 83.0, 102.8), (-1.0, 78.5, 102.8), (1.0, 78.5, 102.8), (1.0, 58.0, 102.8), (1.0, 62.5, 102.8), (-1.0, 62.5, 102.8), (-1.0, 58.0, 102.8), (1.0, 50.0, 102.8), (-1.0, 91.0, 102.8), (1.0, 83.0, 102.8), (-1.0, 126.0, 102.8), (1.0, 110.0, 102.8), (-1.0, 30.0, 102.8), (1.0, 14.0, 102.8), (-92.5, 140.0, 102.8), (-76.5, 142.0, 102.8), (-85.0, -1.0, 102.8), (-69.0, 1.0, 102.8), (-113.0, 51.5, 102.8), (-111.0, 19.5, 102.8), (-113.0, 122.0, 102.8), (-111.0, 90.0, 102.8)], [], [(31, 8, 55, 56), (6, 7, 54, 52), (43, 44, 66, 89), (27, 26, 79, 78), (29, 6, 52, 53), (42, 43, 89, 88), (4, 5, 51, 49), (14, 42, 88, 64), (33, 4, 49, 50), (40, 41, 69, 87), (1, 3, 48, 47), (39, 40, 87, 86), (22, 24, 75, 74), (0, 1, 47, 46), (24, 23, 76, 75), (2, 0, 46, 45), (17, 39, 86, 67), (21, 22, 74, 72), (37, 38, 73, 85), (38, 21, 72, 73), (72, 74, 119, 117), (73, 72, 117, 118), (64, 88, 136, 109), (68, 70, 115, 113), (70, 71, 116, 115), (69, 68, 113, 114), (65, 67, 112, 110), (67, 86, 135, 112), (66, 65, 110, 111), (61, 63, 108, 106), (63, 64, 109, 108), (71, 85, 134, 116), (5, 28, 80, 51), (10, 9, 58, 57), (8, 10, 57, 55), (9, 11, 59, 58), (25, 30, 81, 77), (11, 12, 60, 59), (32, 31, 56, 82), (35, 13, 61, 62), (7, 32, 82, 54), (15, 14, 64, 63), (13, 15, 63, 61), (34, 33, 50, 83), (44, 16, 65, 66), (3, 34, 83, 48), (16, 17, 67, 65), (36, 35, 62, 84), (41, 18, 68, 69), (12, 36, 84, 60), (20, 19, 71, 70), (18, 20, 70, 68), (19, 37, 85, 71), (110, 112, 173, 169), (111, 110, 169, 171), (109, 136, 241, 168), (106, 108, 167, 163), (108, 109, 168, 167), (107, 106, 163, 165), (98, 149, 230, 130), (112, 135, 239, 173), (107, 165, 236, 133), (104, 105, 161, 159), (136, 111, 171, 241), (116, 134, 237, 180), (103, 104, 159, 158), (135, 114, 177, 239), (105, 133, 236, 161), (134, 118, 183, 237), (100, 102, 157, 153), (45, 46, 91, 90), (75, 76, 121, 120), (46, 47, 92, 91), (74, 75, 120, 119), (47, 48, 93, 92), (78, 79, 128, 127), (50, 49, 94, 95), (51, 80, 129, 96), (49, 51, 96, 94), (77, 81, 130, 126), (53, 52, 97, 98), (52, 54, 99, 97), (54, 82, 131, 99), (56, 55, 100, 101), (57, 58, 103, 102), (55, 57, 102, 100), (48, 83, 132, 93), (58, 59, 104, 103), (59, 60, 105, 104), (60, 84, 133, 105), (62, 61, 106, 107), (102, 103, 158, 157), (93, 132, 234, 140), (101, 100, 153, 155), (138, 139, 140, 137), (233, 143, 141, 142), (142, 141, 145, 146), (229, 149, 147, 148), (148, 147, 151, 152), (231, 155, 153, 154), (154, 153, 157, 158), (154, 158, 159, 160), (160, 159, 161, 162), (235, 165, 163, 164), (164, 163, 167, 168), (242, 171, 169, 170), (170, 169, 173, 174), (240, 177, 175, 176), (176, 175, 179, 180), (238, 183, 181, 182), (182, 181, 185, 186), (186, 185, 187, 188), (182, 186, 189, 190), (142, 146, 191, 192), (190, 189, 193, 194), (193, 189, 195, 196), (190, 194, 197, 198), (198, 197, 199, 200), (199, 197, 201, 202), (202, 201, 203, 204), (204, 203, 205, 206), (206, 205, 207, 208), (208, 207, 209, 210), (207, 205, 211, 212), (148, 152, 213, 214), (202, 204, 215, 216), (160, 162, 217, 218), (170, 174, 219, 220), (227, 224, 225, 226), (146, 145, 228, 150), (222, 223, 230, 221), (152, 151, 232, 156), (137, 140, 234, 144), (162, 161, 236, 166), (176, 180, 237, 184), (174, 173, 239, 178), (164, 168, 241, 172), (223, 222, 226, 225), (224, 227, 150, 228), (234, 143, 233, 144), (156, 232, 155, 231), (217, 210, 209, 218), (219, 216, 215, 220), (192, 191, 196, 195), (184, 237, 183, 238), (178, 239, 177, 240), (172, 241, 171, 242), (166, 236, 165, 235), (230, 149, 229, 221), (213, 212, 211, 214), (114, 113, 175, 177), (115, 116, 180, 179), (113, 115, 179, 175), (118, 117, 181, 183), (117, 119, 185, 181), (90, 91, 138, 137), (120, 121, 188, 187), (91, 92, 139, 138), (119, 120, 187, 185), (92, 93, 140, 139), (127, 128, 225, 224), (95, 94, 141, 143), (96, 129, 228, 145), (126, 223, 225, 128), (94, 96, 145, 141), (127, 224, 228, 129), (126, 130, 230, 223), (95, 143, 234, 132), (98, 97, 147, 149), (101, 155, 232, 131), (97, 99, 151, 147), (99, 131, 232, 151), (122, 123, 124, 125)])
me_plane_001.use_remesh_preserve_volume = False
me_plane_001.use_remesh_preserve_attributes = False
me_plane_001.use_mirror_vertex_groups = False
me_plane_001.update()

# ---- objects
ob_stairs = bpy.data.objects.new('stairs', me_cube_004)
ob_window_frames = bpy.data.objects.new('window_frames', me_plane_013)
ob_door_frames = bpy.data.objects.new('door_frames', me_plane_012)
ob_corridor_window2 = bpy.data.objects.new('corridor_window2', me_cube_012)
ob_corridor_window1 = bpy.data.objects.new('corridor_window1', me_cube_011)
ob_diningroom_window1 = bpy.data.objects.new('diningroom_window1', me_cube_010)
ob_livingroom_window1 = bpy.data.objects.new('livingroom_window1', me_cube_009)
ob_livingroom_window2 = bpy.data.objects.new('livingroom_window2', me_cube_008)
ob_diningroom_window2 = bpy.data.objects.new('diningroom_window2', me_cube_002)
ob_kitchen_window = bpy.data.objects.new('kitchen_window', me_cube_001)
ob_bath_window = bpy.data.objects.new('bath_window', me_cube)
ob_livingroom_wall = bpy.data.objects.new('livingroom_wall', me_plane_011)
ob_diningroom_wall = bpy.data.objects.new('diningroom_wall', me_plane_010)
ob_kitchen_wall = bpy.data.objects.new('kitchen_wall', me_plane_009)
ob_corridor_wall = bpy.data.objects.new('corridor_wall', me_plane_008)
ob_bath_wall = bpy.data.objects.new('bath_wall', me_plane_007)
ob_diningroom_floor = bpy.data.objects.new('diningroom_floor', me_plane_006)
ob_livingroom_floor = bpy.data.objects.new('livingroom_floor', me_plane_005)
ob_kitchen_floor = bpy.data.objects.new('kitchen_floor', me_plane_004)
ob_corridor_floor = bpy.data.objects.new('corridor_floor', me_plane_003)
ob_bath_floor = bpy.data.objects.new('bath_floor', me_plane_002)
ob_ceiling = bpy.data.objects.new('ceiling', me_plane_000)
ob_outer_wall = bpy.data.objects.new('outer_wall', me_plane_001)

# ---- transforms, parenting, visibility, modifiers, constraints
ob_stairs.location = (-4.094, 6.27, -0.8414)
ob_stairs.rotation_euler = (0.0, 0.0, 3.142)
ob_stairs.scale = (0.7, 0.2, 0.1)
ob_stairs.lineart.crease_threshold = 0.0
ob_window_frames.location = (1.099, -1.87, -1.742)
ob_window_frames.scale = (0.1054, 0.105, 0.02628)
ob_window_frames.lineart.crease_threshold = 0.0
ob_door_frames.location = (1.099, -1.87, -1.742)
ob_door_frames.scale = (0.1054, 0.105, 0.02628)
ob_door_frames.lineart.crease_threshold = 0.0
ob_corridor_window2.location = (1.099, 6.803, -0.7504)
ob_corridor_window2.scale = (0.05968, 0.05968, 0.05968)
ob_corridor_window2.show_transparent = True
ob_corridor_window2.lineart.crease_threshold = 0.0
ob_corridor_window1.location = (1.099, 3.325, -0.7504)
ob_corridor_window1.scale = (0.05968, 0.05968, 0.05968)
ob_corridor_window1.show_transparent = True
ob_corridor_window1.lineart.crease_threshold = 0.0
ob_diningroom_window1.location = (-10.7, 10.04, -0.7504)
ob_diningroom_window1.rotation_euler = (0.0, -0.0, 3.142)
ob_diningroom_window1.scale = (0.05968, 0.05968, 0.05968)
ob_diningroom_window1.show_transparent = True
ob_diningroom_window1.lineart.crease_threshold = 0.0
ob_livingroom_window1.location = (-10.7, 2.645, -0.7504)
ob_livingroom_window1.rotation_euler = (0.0, -0.0, 3.142)
ob_livingroom_window1.scale = (0.05968, 0.05968, 0.05968)
ob_livingroom_window1.show_transparent = True
ob_livingroom_window1.lineart.crease_threshold = 0.0
ob_livingroom_window2.location = (-6.169, -1.879, -0.7504)
ob_livingroom_window2.rotation_euler = (0.0, -0.0, 1.571)
ob_livingroom_window2.scale = (0.05968, 0.05968, 0.05968)
ob_livingroom_window2.show_transparent = True
ob_livingroom_window2.lineart.crease_threshold = 0.0
ob_diningroom_window2.location = (-6.963, 12.9, -0.7504)
ob_diningroom_window2.rotation_euler = (0.0, -0.0, 1.571)
ob_diningroom_window2.scale = (0.05968, 0.05968, 0.05968)
ob_diningroom_window2.show_transparent = True
ob_diningroom_window2.lineart.crease_threshold = 0.0
ob_kitchen_window.location = (1.099, 9.648, -0.7504)
ob_kitchen_window.scale = (0.05968, 0.05968, 0.05968)
ob_kitchen_window.show_transparent = True
ob_kitchen_window.lineart.crease_threshold = 0.0
ob_bath_window.location = (1.099, -0.4104, -0.7504)
ob_bath_window.scale = (0.05968, 0.05968, 0.05968)
ob_bath_window.show_transparent = True
ob_bath_window.lineart.crease_threshold = 0.0
ob_livingroom_wall.location = (1.099, -1.87, -1.742)
ob_livingroom_wall.scale = (0.1053, 0.1049, 0.02626)
ob_livingroom_wall.lineart.crease_threshold = 0.0
ob_diningroom_wall.location = (1.099, -1.87, -1.742)
ob_diningroom_wall.scale = (0.1053, 0.1049, 0.02626)
ob_diningroom_wall.lineart.crease_threshold = 0.0
ob_kitchen_wall.location = (1.099, -1.87, -1.742)
ob_kitchen_wall.scale = (0.1053, 0.1049, 0.02626)
ob_kitchen_wall.lineart.crease_threshold = 0.0
ob_corridor_wall.location = (1.099, -1.87, -1.742)
ob_corridor_wall.scale = (0.1053, 0.1049, 0.02626)
ob_corridor_wall.lineart.crease_threshold = 0.0
ob_bath_wall.location = (1.099, -1.87, -1.742)
ob_bath_wall.scale = (0.1053, 0.1049, 0.02626)
ob_bath_wall.lineart.crease_threshold = 0.0
ob_diningroom_floor.location = (1.099, -1.87, -1.742)
ob_diningroom_floor.scale = (0.1053, 0.1049, 0.02626)
ob_diningroom_floor.lineart.crease_threshold = 0.0
ob_livingroom_floor.location = (1.099, -1.87, -1.742)
ob_livingroom_floor.scale = (0.1053, 0.1049, 0.02626)
ob_livingroom_floor.lineart.crease_threshold = 0.0
ob_kitchen_floor.location = (1.099, -1.87, -1.742)
ob_kitchen_floor.scale = (0.1053, 0.1049, 0.02626)
ob_kitchen_floor.lineart.crease_threshold = 0.0
ob_corridor_floor.location = (1.099, -1.87, -1.742)
ob_corridor_floor.scale = (0.1053, 0.1049, 0.02626)
ob_corridor_floor.lineart.crease_threshold = 0.0
ob_bath_floor.location = (1.099, -1.87, -1.742)
ob_bath_floor.scale = (0.1053, 0.1049, 0.02626)
ob_bath_floor.lineart.crease_threshold = 0.0
ob_ceiling.location = (1.099, -1.87, -1.742)
ob_ceiling.scale = (0.1053, 0.1049, 0.02626)
ob_ceiling.lineart.crease_threshold = 0.0
ob_outer_wall.location = (1.099, -1.87, -1.742)
ob_outer_wall.scale = (0.1054, 0.105, 0.02628)
ob_outer_wall.lineart.crease_threshold = 0.0

# ---- collection membership
col_collection_1.objects.link(ob_stairs)
col_collection_1.objects.link(ob_window_frames)
col_collection_1.objects.link(ob_door_frames)
col_collection_1.objects.link(ob_corridor_window2)
col_collection_1.objects.link(ob_corridor_window1)
col_collection_1.objects.link(ob_diningroom_window1)
col_collection_1.objects.link(ob_livingroom_window1)
col_collection_1.objects.link(ob_livingroom_window2)
col_collection_1.objects.link(ob_diningroom_window2)
col_collection_1.objects.link(ob_kitchen_window)
col_collection_1.objects.link(ob_bath_window)
col_collection_1.objects.link(ob_livingroom_wall)
col_collection_1.objects.link(ob_diningroom_wall)
col_collection_1.objects.link(ob_kitchen_wall)
col_collection_1.objects.link(ob_corridor_wall)
col_collection_1.objects.link(ob_bath_wall)
col_collection_1.objects.link(ob_diningroom_floor)
col_collection_1.objects.link(ob_livingroom_floor)
col_collection_1.objects.link(ob_kitchen_floor)
col_collection_1.objects.link(ob_corridor_floor)
col_collection_1.objects.link(ob_bath_floor)
col_collection_1.objects.link(ob_ceiling)
col_collection_1.objects.link(ob_outer_wall)

# ---- scene / render settings (as saved in the file)
scene.frame_start = 1; scene.frame_end = 250; scene.frame_set(1)
scene.render.engine = 'BLENDER_EEVEE_NEXT'
scene.render.resolution_percentage = 50
scene.render.dither_intensity = 0.0
scene.cycles.use_denoising = False
scene.cycles.samples = 128
scene.cycles.sampling_pattern = 'TABULATED_SOBOL'
scene.cycles.light_sampling_threshold = 0.0
scene.cycles.use_adaptive_sampling = False
scene.cycles.use_light_tree = False
scene.cycles.blur_glossy = 0.0
scene.cycles.sample_clamp_indirect = 0.0
scene.view_settings.view_transform = 'Standard'
bpy.context.view_layer.update()

# ---- added for rendering (the .blend has no active camera and no usable light): camera, sun
cam_auto = bpy.data.cameras.new('AutoCamera')
cam_auto.lens = 50.0
cam_auto.sensor_width = 36.0
cam_auto.clip_end = 1000.0
ob_auto_camera = bpy.data.objects.new('AutoCamera', cam_auto)
scene.collection.objects.link(ob_auto_camera)
ob_auto_camera.location = (13.1725, -16.0366, 13.95)
ob_auto_camera.rotation_euler = (1.09748, -7.21219e-08, 0.694738)
scene.camera = ob_auto_camera
light_auto_sun = bpy.data.lights.new('AutoSun', 'SUN')
light_auto_sun.energy = 3.0
light_auto_sun.angle = 0.0523599
ob_auto_sun = bpy.data.objects.new('AutoSun', light_auto_sun)
scene.collection.objects.link(ob_auto_sun)
ob_auto_sun.rotation_euler = (0.872665, 0.174533, 0.523599)
bpy.context.view_layer.update()
